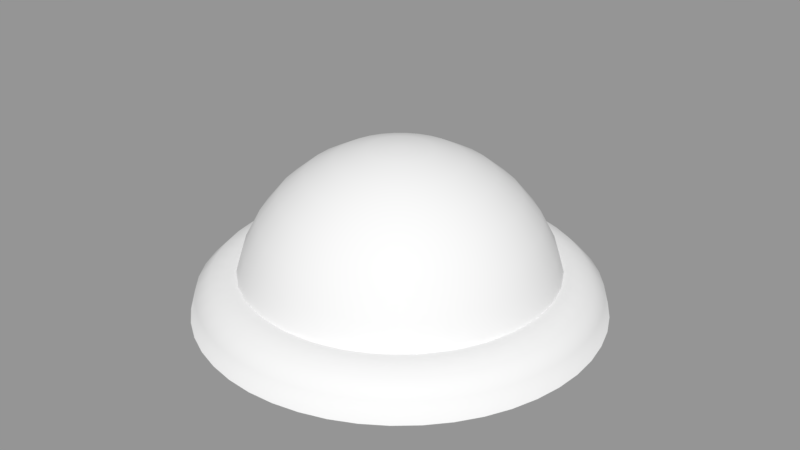 # Source: Back_Wall_Light.blend  (saved by Blender 2.79.0; exported with 4.5.12 LTS)
import bpy
from mathutils import Matrix  # noqa: F401  (used for matrix-valued properties, if any)

bpy.ops.wm.read_factory_settings(use_empty=True)
scene = bpy.context.scene
scene.name = 'Scene'

# ---- collections
col_collection_1 = bpy.data.collections.new('Collection 1'); scene.collection.children.link(col_collection_1)

# ---- meshes
me_sphere_001 = bpy.data.meshes.new('Sphere.001')
me_sphere_001.from_pydata([(0.03806, 0.1913, 0.9808), (0.07466, 0.3753, 0.9239), (0.1084, 0.5449, 0.8315), (0.1379, 0.6935, 0.7071), (0.1622, 0.8155, 0.5556), (0.1802, 0.9061, 0.3827), (0.1913, 0.9619, 0.1951), (0.07466, 0.1802, 0.9808), (0.1464, 0.3536, 0.9239), (0.2126, 0.5133, 0.8315), (0.2706, 0.6533, 0.7071), (0.3182, 0.7682, 0.5556), (0.3536, 0.8536, 0.3827), (0.3753, 0.9061, 0.1951), (0.1084, 0.1622, 0.9808), (0.2126, 0.3182, 0.9239), (0.3087, 0.4619, 0.8315), (0.3928, 0.5879, 0.7071), (0.4619, 0.6913, 0.5556), (0.5133, 0.7682, 0.3827), (0.5449, 0.8155, 0.1951), (0.1379, 0.1379, 0.9808), (0.2706, 0.2706, 0.9239), (0.3928, 0.3928, 0.8315), (0.5, 0.5, 0.7071), (0.5879, 0.5879, 0.5556), (0.6533, 0.6533, 0.3827), (0.6935, 0.6935, 0.1951), (0.1622, 0.1084, 0.9808), (0.3182, 0.2126, 0.9239), (0.4619, 0.3087, 0.8315), (0.5879, 0.3928, 0.7071), (0.6913, 0.4619, 0.5556), (0.7682, 0.5133, 0.3827), (0.8155, 0.5449, 0.1951), (0.1802, 0.07466, 0.9808), (0.3536, 0.1464, 0.9239), (0.5133, 0.2126, 0.8315), (0.6533, 0.2706, 0.7071), (0.7682, 0.3182, 0.5556), (0.8536, 0.3536, 0.3827), (0.9061, 0.3753, 0.1951), (0.1913, 0.03806, 0.9808), (0.3753, 0.07466, 0.9239), (0.5449, 0.1084, 0.8315), (0.6935, 0.1379, 0.7071), (0.8155, 0.1622, 0.5556), (0.9061, 0.1802, 0.3827), (0.9619, 0.1913, 0.1951), (0.1951, -3.266e-07, 0.9808), (0.3827, -3.192e-07, 0.9239), (0.5556, -3.117e-07, 0.8315), (0.7071, -3.192e-07, 0.7071), (0.8315, -3.341e-07, 0.5556), (0.9239, -2.745e-07, 0.3827), (0.9808, -3.937e-07, 0.1951), (0.1913, -0.03806, 0.9808), (0.3753, -0.07466, 0.9239), (0.5449, -0.1084, 0.8315), (0.6935, -0.138, 0.7071), (0.8155, -0.1622, 0.5556), (0.9061, -0.1802, 0.3827), (0.9619, -0.1913, 0.1951), (0.1802, -0.07466, 0.9808), (0.3536, -0.1464, 0.9239), (0.5133, -0.2126, 0.8315), (0.6533, -0.2706, 0.7071), (0.7682, -0.3182, 0.5556), (0.8536, -0.3536, 0.3827), (0.9061, -0.3753, 0.1951), (0.1622, -0.1084, 0.9808), (0.3182, -0.2126, 0.9239), (0.4619, -0.3087, 0.8315), (0.5879, -0.3928, 0.7071), (0.6913, -0.4619, 0.5556), (0.7682, -0.5133, 0.3827), (0.8155, -0.5449, 0.1951), (0.1379, -0.138, 0.9808), (0.2706, -0.2706, 0.9239), (0.3928, -0.3928, 0.8315), (0.5, -0.5, 0.7071), (0.5879, -0.5879, 0.5556), (0.6533, -0.6533, 0.3827), (0.6935, -0.6935, 0.1951), (0.1084, -0.1622, 0.9808), (0.2126, -0.3182, 0.9239), (0.3087, -0.4619, 0.8315), (0.3928, -0.5879, 0.7071), (0.4619, -0.6913, 0.5556), (0.5133, -0.7682, 0.3827), (0.5449, -0.8155, 0.1951), (0.07466, -0.1802, 0.9808), (0.1464, -0.3536, 0.9239), (0.2126, -0.5133, 0.8315), (0.2706, -0.6533, 0.7071), (0.3182, -0.7682, 0.5556), (0.3536, -0.8536, 0.3827), (0.3753, -0.9061, 0.1951), (0.03806, -0.1913, 0.9808), (0.07466, -0.3753, 0.9239), (0.1084, -0.5449, 0.8315), (0.1379, -0.6935, 0.7071), (0.1622, -0.8155, 0.5556), (0.1802, -0.9061, 0.3827), (0.1913, -0.9619, 0.1951), (-7.212e-09, -0.1951, 0.9808), (4.122e-08, -0.3827, 0.9239), (2.632e-08, -0.5556, 0.8315), (-2.584e-08, -0.7071, 0.7071), (-8.544e-08, -0.8315, 0.5556), (6.357e-08, -0.9239, 0.3827), (-8.544e-08, -0.9808, 0.1951), (-0.03806, -0.1913, 0.9808), (-0.07466, -0.3753, 0.9239), (-0.1084, -0.5449, 0.8315), (-0.1379, -0.6935, 0.7071), (-0.1622, -0.8155, 0.5556), (-0.1802, -0.9061, 0.3827), (-0.1913, -0.9619, 0.1951), (-1.247e-07, -6.269e-07, 1.0), (-0.07466, -0.1802, 0.9808), (-0.1464, -0.3536, 0.9239), (-0.2126, -0.5133, 0.8315), (-0.2706, -0.6533, 0.7071), (-0.3182, -0.7682, 0.5556), (-0.3536, -0.8536, 0.3827), (-0.3753, -0.9061, 0.1951), (-0.1084, -0.1622, 0.9808), (-0.2126, -0.3182, 0.9239), (-0.3087, -0.4619, 0.8315), (-0.3928, -0.5879, 0.7071), (-0.4619, -0.6913, 0.5556), (-0.5133, -0.7682, 0.3827), (-0.5449, -0.8155, 0.1951), (-0.1379, -0.138, 0.9808), (-0.2706, -0.2706, 0.9239), (-0.3928, -0.3928, 0.8315), (-0.5, -0.5, 0.7071), (-0.5879, -0.5879, 0.5556), (-0.6533, -0.6533, 0.3827), (-0.6935, -0.6935, 0.1951), (-0.1622, -0.1084, 0.9808), (-0.3182, -0.2126, 0.9239), (-0.4619, -0.3087, 0.8315), (-0.5879, -0.3928, 0.7071), (-0.6913, -0.4619, 0.5556), (-0.7682, -0.5133, 0.3827), (-0.8155, -0.5449, 0.1951), (-0.1802, -0.07466, 0.9808), (-0.3536, -0.1464, 0.9239), (-0.5133, -0.2126, 0.8315), (-0.6533, -0.2706, 0.7071), (-0.7682, -0.3182, 0.5556), (-0.8536, -0.3536, 0.3827), (-0.9061, -0.3753, 0.1951), (-0.1913, -0.03806, 0.9808), (-0.3753, -0.07466, 0.9239), (-0.5449, -0.1084, 0.8315), (-0.6935, -0.1379, 0.7071), (-0.8155, -0.1622, 0.5556), (-0.9061, -0.1802, 0.3827), (-0.9619, -0.1913, 0.1951), (-0.1951, -3.117e-07, 0.9808), (-0.3827, -2.819e-07, 0.9239), (-0.5556, -2.819e-07, 0.8315), (-0.7071, -1.851e-07, 0.7071), (-0.8315, -1.404e-07, 0.5556), (-0.9239, -3.192e-07, 0.3827), (-0.9808, -9.567e-08, 0.1951), (-0.1913, 0.03806, 0.9808), (-0.3753, 0.07466, 0.9239), (-0.5449, 0.1084, 0.8315), (-0.6935, 0.1379, 0.7071), (-0.8155, 0.1622, 0.5556), (-0.9061, 0.1802, 0.3827), (-0.9619, 0.1913, 0.1951), (-0.1802, 0.07466, 0.9808), (-0.3536, 0.1464, 0.9239), (-0.5133, 0.2126, 0.8315), (-0.6533, 0.2706, 0.7071), (-0.7682, 0.3182, 0.5556), (-0.8536, 0.3536, 0.3827), (-0.9061, 0.3753, 0.1951), (-0.1622, 0.1084, 0.9808), (-0.3182, 0.2126, 0.9239), (-0.4619, 0.3087, 0.8315), (-0.5879, 0.3928, 0.7071), (-0.6913, 0.4619, 0.5556), (-0.7682, 0.5133, 0.3827), (-0.8155, 0.5449, 0.1951), (-0.1379, 0.1379, 0.9808), (-0.2706, 0.2706, 0.9239), (-0.3928, 0.3928, 0.8315), (-0.5, 0.5, 0.7071), (-0.5879, 0.5879, 0.5556), (-0.6533, 0.6533, 0.3827), (-0.6935, 0.6935, 0.1951), (-0.1084, 0.1622, 0.9808), (-0.2126, 0.3182, 0.9239), (-0.3087, 0.4619, 0.8315), (-0.3928, 0.5879, 0.7071), (-0.4619, 0.6913, 0.5556), (-0.5133, 0.7682, 0.3827), (-0.5449, 0.8155, 0.1951), (-0.07466, 0.1802, 0.9808), (-0.1464, 0.3536, 0.9239), (-0.2126, 0.5133, 0.8315), (-0.2706, 0.6533, 0.7071), (-0.3182, 0.7682, 0.5556), (-0.3536, 0.8536, 0.3827), (-0.3753, 0.9061, 0.1951), (-0.03806, 0.1913, 0.9808), (-0.07466, 0.3753, 0.9239), (-0.1084, 0.5449, 0.8315), (-0.1379, 0.6935, 0.7071), (-0.1622, 0.8155, 0.5556), (-0.1802, 0.9061, 0.3827), (-0.1913, 0.9619, 0.1951), (3.749e-08, 0.1951, 0.9808), (7.847e-08, 0.3827, 0.9239), (1.083e-07, 0.5556, 0.8315), (1.53e-07, 0.7071, 0.7071), (2.722e-07, 0.8315, 0.5556), (6.357e-08, 0.9239, 0.3827), (2.573e-07, 0.9808, 0.1951)], [], [(223, 222, 4, 5), (13, 6, 224, 217, 210, 203, 196, 189, 182, 175, 168, 161, 154, 147, 140, 133, 126, 118, 111, 104, 97, 90, 83, 76, 69, 62, 55, 48, 41, 34, 27, 20), (218, 119, 0), (6, 224, 223, 5), (219, 218, 0, 1), (220, 219, 1, 2), (221, 220, 2, 3), (222, 221, 3, 4), (4, 3, 10, 11), (5, 4, 11, 12), (0, 119, 7), (1, 0, 7, 8), (2, 1, 8, 9), (3, 2, 9, 10), (8, 7, 14, 15), (9, 8, 15, 16), (10, 9, 16, 17), (11, 10, 17, 18), (12, 11, 18, 19), (7, 119, 14), (19, 18, 25, 26), (14, 119, 21), (15, 14, 21, 22), (16, 15, 22, 23), (17, 16, 23, 24), (18, 17, 24, 25), (22, 21, 28, 29), (23, 22, 29, 30), (24, 23, 30, 31), (25, 24, 31, 32), (26, 25, 32, 33), (21, 119, 28), (33, 32, 39, 40), (28, 119, 35), (29, 28, 35, 36), (30, 29, 36, 37), (31, 30, 37, 38), (32, 31, 38, 39), (37, 36, 43, 44), (38, 37, 44, 45), (39, 38, 45, 46), (40, 39, 46, 47), (35, 119, 42), (36, 35, 42, 43), (42, 119, 49), (43, 42, 49, 50), (44, 43, 50, 51), (45, 44, 51, 52), (46, 45, 52, 53), (47, 46, 53, 54), (51, 50, 57, 58), (52, 51, 58, 59), (53, 52, 59, 60), (54, 53, 60, 61), (49, 119, 56), (50, 49, 56, 57), (56, 119, 63), (57, 56, 63, 64), (58, 57, 64, 65), (59, 58, 65, 66), (60, 59, 66, 67), (61, 60, 67, 68), (66, 65, 72, 73), (67, 66, 73, 74), (68, 67, 74, 75), (63, 119, 70), (64, 63, 70, 71), (65, 64, 71, 72), (70, 119, 77), (71, 70, 77, 78), (72, 71, 78, 79), (73, 72, 79, 80), (74, 73, 80, 81), (75, 74, 81, 82), (81, 80, 87, 88), (82, 81, 88, 89), (77, 119, 84), (78, 77, 84, 85), (79, 78, 85, 86), (80, 79, 86, 87), (84, 119, 91), (85, 84, 91, 92), (86, 85, 92, 93), (87, 86, 93, 94), (88, 87, 94, 95), (89, 88, 95, 96), (95, 94, 101, 102), (96, 95, 102, 103), (91, 119, 98), (92, 91, 98, 99), (93, 92, 99, 100), (94, 93, 100, 101), (99, 98, 105, 106), (100, 99, 106, 107), (101, 100, 107, 108), (102, 101, 108, 109), (103, 102, 109, 110), (98, 119, 105), (110, 109, 116, 117), (105, 119, 112), (106, 105, 112, 113), (107, 106, 113, 114), (108, 107, 114, 115), (109, 108, 115, 116), (113, 112, 120, 121), (114, 113, 121, 122), (115, 114, 122, 123), (116, 115, 123, 124), (117, 116, 124, 125), (112, 119, 120), (125, 124, 131, 132), (120, 119, 127), (121, 120, 127, 128), (122, 121, 128, 129), (123, 122, 129, 130), (124, 123, 130, 131), (129, 128, 135, 136), (130, 129, 136, 137), (131, 130, 137, 138), (132, 131, 138, 139), (127, 119, 134), (128, 127, 134, 135), (134, 119, 141), (135, 134, 141, 142), (136, 135, 142, 143), (137, 136, 143, 144), (138, 137, 144, 145), (139, 138, 145, 146), (144, 143, 150, 151), (145, 144, 151, 152), (146, 145, 152, 153), (141, 119, 148), (142, 141, 148, 149), (143, 142, 149, 150), (148, 119, 155), (149, 148, 155, 156), (150, 149, 156, 157), (151, 150, 157, 158), (152, 151, 158, 159), (153, 152, 159, 160), (158, 157, 164, 165), (159, 158, 165, 166), (160, 159, 166, 167), (155, 119, 162), (156, 155, 162, 163), (157, 156, 163, 164), (162, 119, 169), (163, 162, 169, 170), (164, 163, 170, 171), (165, 164, 171, 172), (166, 165, 172, 173), (167, 166, 173, 174), (173, 172, 179, 180), (174, 173, 180, 181), (169, 119, 176), (170, 169, 176, 177), (171, 170, 177, 178), (172, 171, 178, 179), (176, 119, 183), (177, 176, 183, 184), (178, 177, 184, 185), (179, 178, 185, 186), (180, 179, 186, 187), (181, 180, 187, 188), (187, 186, 193, 194), (188, 187, 194, 195), (183, 119, 190), (184, 183, 190, 191), (185, 184, 191, 192), (186, 185, 192, 193), (191, 190, 197, 198), (192, 191, 198, 199), (193, 192, 199, 200), (194, 193, 200, 201), (195, 194, 201, 202), (168, 167, 174, 175), (190, 119, 197), (161, 160, 167, 168), (189, 188, 195, 196), (202, 201, 208, 209), (182, 181, 188, 189), (97, 96, 103, 104), (175, 174, 181, 182), (197, 119, 204), (90, 89, 96, 97), (217, 216, 223, 224), (198, 197, 204, 205), (210, 209, 216, 217), (199, 198, 205, 206), (203, 202, 209, 210), (200, 199, 206, 207), (196, 195, 202, 203), (201, 200, 207, 208), (140, 139, 146, 147), (206, 205, 212, 213), (133, 132, 139, 140), (207, 206, 213, 214), (126, 125, 132, 133), (208, 207, 214, 215), (118, 117, 125, 126), (209, 208, 215, 216), (111, 110, 117, 118), (27, 26, 33, 34), (104, 103, 110, 111), (154, 153, 160, 161), (204, 119, 211), (20, 19, 26, 27), (147, 146, 153, 154), (205, 204, 211, 212), (41, 40, 47, 48), (13, 12, 19, 20), (34, 33, 40, 41), (83, 82, 89, 90), (211, 119, 218), (6, 5, 12, 13), (76, 75, 82, 83), (212, 211, 218, 219), (69, 68, 75, 76), (213, 212, 219, 220), (62, 61, 68, 69), (214, 213, 220, 221), (55, 54, 61, 62), (215, 214, 221, 222), (48, 47, 54, 55), (216, 215, 222, 223)])
me_sphere_001.polygons.foreach_set('use_smooth', [True] * 225)
_uv = me_sphere_001.uv_layers.new(name='UVMap')
_uv.uv.foreach_set('vector', [0.0, 0.0, 1.0, 0.0, 1.0, 1.0, 0.0, 1.0, 0.5, 1.0, 0.5975, 0.9904, 0.6913, 0.9619, 0.7778, 0.9157, 0.8536, 0.8536, 0.9157, 0.7778, 0.9619, 0.6913, 0.9904, 0.5975, 1.0, 0.5, 0.9904, 0.4025, 0.9619, 0.3087, 0.9157, 0.2222, 0.8536, 0.1464, 0.7778, 0.08427, 0.6913, 0.03806, 0.5975, 0.009607, 0.5, 0.0, 0.4025, 0.009607, 0.3087, 0.03806, 0.2222, 0.08427, 0.1464, 0.1464, 0.08426, 0.2222, 0.03806, 0.3087, 0.009607, 0.4025, 0.0, 0.5, 0.009607, 0.5975, 0.03806, 0.6913, 0.08427, 0.7778, 0.1464, 0.8536, 0.2222, 0.9157, 0.3087, 0.9619, 0.4025, 0.9904, 0.0, 0.0, 1.0, 0.0, 1.0, 1.0, 0.0, 0.0, 1.0, 0.0, 1.0, 1.0, 0.0, 1.0, 0.0, 0.0, 1.0, 0.0, 1.0, 1.0, 0.0, 1.0, 0.0, 0.0, 1.0, 0.0, 1.0, 1.0, 0.0, 1.0, 0.0, 0.0, 1.0, 0.0, 1.0, 1.0, 0.0, 1.0, 0.0, 0.0, 1.0, 0.0, 1.0, 1.0, 0.0, 1.0, 0.0, 0.0, 1.0, 0.0, 1.0, 1.0, 0.0, 1.0, 0.0, 0.0, 1.0, 0.0, 1.0, 1.0, 0.0, 1.0, 0.0, 0.0, 1.0, 0.0, 1.0, 1.0, 0.0, 0.0, 1.0, 0.0, 1.0, 1.0, 0.0, 1.0, 0.0, 0.0, 1.0, 0.0, 1.0, 1.0, 0.0, 1.0, 0.0, 0.0, 1.0, 0.0, 1.0, 1.0, 0.0, 1.0, 0.0, 0.0, 1.0, 0.0, 1.0, 1.0, 0.0, 1.0, 0.0, 0.0, 1.0, 0.0, 1.0, 1.0, 0.0, 1.0, 0.0, 0.0, 1.0, 0.0, 1.0, 1.0, 0.0, 1.0, 0.0, 0.0, 1.0, 0.0, 1.0, 1.0, 0.0, 1.0, 0.0, 0.0, 1.0, 0.0, 1.0, 1.0, 0.0, 1.0, 0.0, 0.0, 1.0, 0.0, 1.0, 1.0, 0.0, 0.0, 1.0, 0.0, 1.0, 1.0, 0.0, 1.0, 0.0, 0.0, 1.0, 0.0, 1.0, 1.0, 0.0, 0.0, 1.0, 0.0, 1.0, 1.0, 0.0, 1.0, 0.0, 0.0, 1.0, 0.0, 1.0, 1.0, 0.0, 1.0, 0.0, 0.0, 1.0, 0.0, 1.0, 1.0, 0.0, 1.0, 0.0, 0.0, 1.0, 0.0, 1.0, 1.0, 0.0, 1.0, 0.0, 0.0, 1.0, 0.0, 1.0, 1.0, 0.0, 1.0, 0.0, 0.0, 1.0, 0.0, 1.0, 1.0, 0.0, 1.0, 0.0, 0.0, 1.0, 0.0, 1.0, 1.0, 0.0, 1.0, 0.0, 0.0, 1.0, 0.0, 1.0, 1.0, 0.0, 1.0, 0.0, 0.0, 1.0, 0.0, 1.0, 1.0, 0.0, 1.0, 0.0, 0.0, 1.0, 0.0, 1.0, 1.0, 0.0, 0.0, 1.0, 0.0, 1.0, 1.0, 0.0, 1.0, 0.0, 0.0, 1.0, 0.0, 1.0, 1.0, 0.0, 0.0, 1.0, 0.0, 1.0, 1.0, 0.0, 1.0, 0.0, 0.0, 1.0, 0.0, 1.0, 1.0, 0.0, 1.0, 0.0, 0.0, 1.0, 0.0, 1.0, 1.0, 0.0, 1.0, 0.0, 0.0, 1.0, 0.0, 1.0, 1.0, 0.0, 1.0, 0.0, 0.0, 1.0, 0.0, 1.0, 1.0, 0.0, 1.0, 0.0, 0.0, 1.0, 0.0, 1.0, 1.0, 0.0, 1.0, 0.0, 0.0, 1.0, 0.0, 1.0, 1.0, 0.0, 1.0, 0.0, 0.0, 1.0, 0.0, 1.0, 1.0, 0.0, 1.0, 0.0, 0.0, 1.0, 0.0, 1.0, 1.0, 0.0, 0.0, 1.0, 0.0, 1.0, 1.0, 0.0, 1.0, 0.0, 0.0, 1.0, 0.0, 1.0, 1.0, 0.0, 0.0, 1.0, 0.0, 1.0, 1.0, 0.0, 1.0, 0.0, 0.0, 1.0, 0.0, 1.0, 1.0, 0.0, 1.0, 0.0, 0.0, 1.0, 0.0, 1.0, 1.0, 0.0, 1.0, 0.0, 0.0, 1.0, 0.0, 1.0, 1.0, 0.0, 1.0, 0.0, 0.0, 1.0, 0.0, 1.0, 1.0, 0.0, 1.0, 0.0, 0.0, 1.0, 0.0, 1.0, 1.0, 0.0, 1.0, 0.0, 0.0, 1.0, 0.0, 1.0, 1.0, 0.0, 1.0, 0.0, 0.0, 1.0, 0.0, 1.0, 1.0, 0.0, 1.0, 0.0, 0.0, 1.0, 0.0, 1.0, 1.0, 0.0, 1.0, 0.0, 0.0, 1.0, 0.0, 1.0, 1.0, 0.0, 0.0, 1.0, 0.0, 1.0, 1.0, 0.0, 1.0, 0.0, 0.0, 1.0, 0.0, 1.0, 1.0, 0.0, 0.0, 1.0, 0.0, 1.0, 1.0, 0.0, 1.0, 0.0, 0.0, 1.0, 0.0, 1.0, 1.0, 0.0, 1.0, 0.0, 0.0, 1.0, 0.0, 1.0, 1.0, 0.0, 1.0, 0.0, 0.0, 1.0, 0.0, 1.0, 1.0, 0.0, 1.0, 0.0, 0.0, 1.0, 0.0, 1.0, 1.0, 0.0, 1.0, 0.0, 0.0, 1.0, 0.0, 1.0, 1.0, 0.0, 1.0, 0.0, 0.0, 1.0, 0.0, 1.0, 1.0, 0.0, 1.0, 0.0, 0.0, 1.0, 0.0, 1.0, 1.0, 0.0, 1.0, 0.0, 0.0, 1.0, 0.0, 1.0, 1.0, 0.0, 0.0, 1.0, 0.0, 1.0, 1.0, 0.0, 1.0, 0.0, 0.0, 1.0, 0.0, 1.0, 1.0, 0.0, 1.0, 0.0, 0.0, 1.0, 0.0, 1.0, 1.0, 0.0, 0.0, 1.0, 0.0, 1.0, 1.0, 0.0, 1.0, 0.0, 0.0, 1.0, 0.0, 1.0, 1.0, 0.0, 1.0, 0.0, 0.0, 1.0, 0.0, 1.0, 1.0, 0.0, 1.0, 0.0, 0.0, 1.0, 0.0, 1.0, 1.0, 0.0, 1.0, 0.0, 0.0, 1.0, 0.0, 1.0, 1.0, 0.0, 1.0, 0.0, 0.0, 1.0, 0.0, 1.0, 1.0, 0.0, 1.0, 0.0, 0.0, 1.0, 0.0, 1.0, 1.0, 0.0, 1.0, 0.0, 0.0, 1.0, 0.0, 1.0, 1.0, 0.0, 0.0, 1.0, 0.0, 1.0, 1.0, 0.0, 1.0, 0.0, 0.0, 1.0, 0.0, 1.0, 1.0, 0.0, 1.0, 0.0, 0.0, 1.0, 0.0, 1.0, 1.0, 0.0, 1.0, 0.0, 0.0, 1.0, 0.0, 1.0, 1.0, 0.0, 0.0, 1.0, 0.0, 1.0, 1.0, 0.0, 1.0, 0.0, 0.0, 1.0, 0.0, 1.0, 1.0, 0.0, 1.0, 0.0, 0.0, 1.0, 0.0, 1.0, 1.0, 0.0, 1.0, 0.0, 0.0, 1.0, 0.0, 1.0, 1.0, 0.0, 1.0, 0.0, 0.0, 1.0, 0.0, 1.0, 1.0, 0.0, 1.0, 0.0, 0.0, 1.0, 0.0, 1.0, 1.0, 0.0, 1.0, 0.0, 0.0, 1.0, 0.0, 1.0, 1.0, 0.0, 1.0, 0.0, 0.0, 1.0, 0.0, 1.0, 1.0, 0.0, 0.0, 1.0, 0.0, 1.0, 1.0, 0.0, 1.0, 0.0, 0.0, 1.0, 0.0, 1.0, 1.0, 0.0, 1.0, 0.0, 0.0, 1.0, 0.0, 1.0, 1.0, 0.0, 1.0, 0.0, 0.0, 1.0, 0.0, 1.0, 1.0, 0.0, 1.0, 0.0, 0.0, 1.0, 0.0, 1.0, 1.0, 0.0, 1.0, 0.0, 0.0, 1.0, 0.0, 1.0, 1.0, 0.0, 1.0, 0.0, 0.0, 1.0, 0.0, 1.0, 1.0, 0.0, 1.0, 0.0, 0.0, 1.0, 0.0, 1.0, 1.0, 0.0, 1.0, 0.0, 0.0, 1.0, 0.0, 1.0, 1.0, 0.0, 0.0, 1.0, 0.0, 1.0, 1.0, 0.0, 1.0, 0.0, 0.0, 1.0, 0.0, 1.0, 1.0, 0.0, 0.0, 1.0, 0.0, 1.0, 1.0, 0.0, 1.0, 0.0, 0.0, 1.0, 0.0, 1.0, 1.0, 0.0, 1.0, 0.0, 0.0, 1.0, 0.0, 1.0, 1.0, 0.0, 1.0, 0.0, 0.0, 1.0, 0.0, 1.0, 1.0, 0.0, 1.0, 0.0, 0.0, 1.0, 0.0, 1.0, 1.0, 0.0, 1.0, 0.0, 0.0, 1.0, 0.0, 1.0, 1.0, 0.0, 1.0, 0.0, 0.0, 1.0, 0.0, 1.0, 1.0, 0.0, 1.0, 0.0, 0.0, 1.0, 0.0, 1.0, 1.0, 0.0, 1.0, 0.0, 0.0, 1.0, 0.0, 1.0, 1.0, 0.0, 1.0, 0.0, 0.0, 1.0, 0.0, 1.0, 1.0, 0.0, 0.0, 1.0, 0.0, 1.0, 1.0, 0.0, 1.0, 0.0, 0.0, 1.0, 0.0, 1.0, 1.0, 0.0, 0.0, 1.0, 0.0, 1.0, 1.0, 0.0, 1.0, 0.0, 0.0, 1.0, 0.0, 1.0, 1.0, 0.0, 1.0, 0.0, 0.0, 1.0, 0.0, 1.0, 1.0, 0.0, 1.0, 0.0, 0.0, 1.0, 0.0, 1.0, 1.0, 0.0, 1.0, 0.0, 0.0, 1.0, 0.0, 1.0, 1.0, 0.0, 1.0, 0.0, 0.0, 1.0, 0.0, 1.0, 1.0, 0.0, 1.0, 0.0, 0.0, 1.0, 0.0, 1.0, 1.0, 0.0, 1.0, 0.0, 0.0, 1.0, 0.0, 1.0, 1.0, 0.0, 1.0, 0.0, 0.0, 1.0, 0.0, 1.0, 1.0, 0.0, 0.0, 1.0, 0.0, 1.0, 1.0, 0.0, 1.0, 0.0, 0.0, 1.0, 0.0, 1.0, 1.0, 0.0, 0.0, 1.0, 0.0, 1.0, 1.0, 0.0, 1.0, 0.0, 0.0, 1.0, 0.0, 1.0, 1.0, 0.0, 1.0, 0.0, 0.0, 1.0, 0.0, 1.0, 1.0, 0.0, 1.0, 0.0, 0.0, 1.0, 0.0, 1.0, 1.0, 0.0, 1.0, 0.0, 0.0, 1.0, 0.0, 1.0, 1.0, 0.0, 1.0, 0.0, 0.0, 1.0, 0.0, 1.0, 1.0, 0.0, 1.0, 0.0, 0.0, 1.0, 0.0, 1.0, 1.0, 0.0, 1.0, 0.0, 0.0, 1.0, 0.0, 1.0, 1.0, 0.0, 1.0, 0.0, 0.0, 1.0, 0.0, 1.0, 1.0, 0.0, 0.0, 1.0, 0.0, 1.0, 1.0, 0.0, 1.0, 0.0, 0.0, 1.0, 0.0, 1.0, 1.0, 0.0, 1.0, 0.0, 0.0, 1.0, 0.0, 1.0, 1.0, 0.0, 0.0, 1.0, 0.0, 1.0, 1.0, 0.0, 1.0, 0.0, 0.0, 1.0, 0.0, 1.0, 1.0, 0.0, 1.0, 0.0, 0.0, 1.0, 0.0, 1.0, 1.0, 0.0, 1.0, 0.0, 0.0, 1.0, 0.0, 1.0, 1.0, 0.0, 1.0, 0.0, 0.0, 1.0, 0.0, 1.0, 1.0, 0.0, 1.0, 0.0, 0.0, 1.0, 0.0, 1.0, 1.0, 0.0, 1.0, 0.0, 0.0, 1.0, 0.0, 1.0, 1.0, 0.0, 1.0, 0.0, 0.0, 1.0, 0.0, 1.0, 1.0, 0.0, 1.0, 0.0, 0.0, 1.0, 0.0, 1.0, 1.0, 0.0, 0.0, 1.0, 0.0, 1.0, 1.0, 0.0, 1.0, 0.0, 0.0, 1.0, 0.0, 1.0, 1.0, 0.0, 1.0, 0.0, 0.0, 1.0, 0.0, 1.0, 1.0, 0.0, 0.0, 1.0, 0.0, 1.0, 1.0, 0.0, 1.0, 0.0, 0.0, 1.0, 0.0, 1.0, 1.0, 0.0, 1.0, 0.0, 0.0, 1.0, 0.0, 1.0, 1.0, 0.0, 1.0, 0.0, 0.0, 1.0, 0.0, 1.0, 1.0, 0.0, 1.0, 0.0, 0.0, 1.0, 0.0, 1.0, 1.0, 0.0, 1.0, 0.0, 0.0, 1.0, 0.0, 1.0, 1.0, 0.0, 1.0, 0.0, 0.0, 1.0, 0.0, 1.0, 1.0, 0.0, 1.0, 0.0, 0.0, 1.0, 0.0, 1.0, 1.0, 0.0, 0.0, 1.0, 0.0, 1.0, 1.0, 0.0, 1.0, 0.0, 0.0, 1.0, 0.0, 1.0, 1.0, 0.0, 1.0, 0.0, 0.0, 1.0, 0.0, 1.0, 1.0, 0.0, 1.0, 0.0, 0.0, 1.0, 0.0, 1.0, 1.0, 0.0, 0.0, 1.0, 0.0, 1.0, 1.0, 0.0, 1.0, 0.0, 0.0, 1.0, 0.0, 1.0, 1.0, 0.0, 1.0, 0.0, 0.0, 1.0, 0.0, 1.0, 1.0, 0.0, 1.0, 0.0, 0.0, 1.0, 0.0, 1.0, 1.0, 0.0, 1.0, 0.0, 0.0, 1.0, 0.0, 1.0, 1.0, 0.0, 1.0, 0.0, 0.0, 1.0, 0.0, 1.0, 1.0, 0.0, 1.0, 0.0, 0.0, 1.0, 0.0, 1.0, 1.0, 0.0, 1.0, 0.0, 0.0, 1.0, 0.0, 1.0, 1.0, 0.0, 0.0, 1.0, 0.0, 1.0, 1.0, 0.0, 1.0, 0.0, 0.0, 1.0, 0.0, 1.0, 1.0, 0.0, 1.0, 0.0, 0.0, 1.0, 0.0, 1.0, 1.0, 0.0, 1.0, 0.0, 0.0, 1.0, 0.0, 1.0, 1.0, 0.0, 1.0, 0.0, 0.0, 1.0, 0.0, 1.0, 1.0, 0.0, 1.0, 0.0, 0.0, 1.0, 0.0, 1.0, 1.0, 0.0, 1.0, 0.0, 0.0, 1.0, 0.0, 1.0, 1.0, 0.0, 1.0, 0.0, 0.0, 1.0, 0.0, 1.0, 1.0, 0.0, 1.0, 0.0, 0.0, 1.0, 0.0, 1.0, 1.0, 0.0, 1.0, 0.0, 0.0, 1.0, 0.0, 1.0, 1.0, 0.0, 0.0, 1.0, 0.0, 1.0, 1.0, 0.0, 1.0, 0.0, 0.0, 1.0, 0.0, 1.0, 1.0, 0.0, 1.0, 0.0, 0.0, 1.0, 0.0, 1.0, 1.0, 0.0, 1.0, 0.0, 0.0, 1.0, 0.0, 1.0, 1.0, 0.0, 1.0, 0.0, 0.0, 1.0, 0.0, 1.0, 1.0, 0.0, 1.0, 0.0, 0.0, 1.0, 0.0, 1.0, 1.0, 0.0, 1.0, 0.0, 0.0, 1.0, 0.0, 1.0, 1.0, 0.0, 0.0, 1.0, 0.0, 1.0, 1.0, 0.0, 1.0, 0.0, 0.0, 1.0, 0.0, 1.0, 1.0, 0.0, 1.0, 0.0, 0.0, 1.0, 0.0, 1.0, 1.0, 0.0, 1.0, 0.0, 0.0, 1.0, 0.0, 1.0, 1.0, 0.0, 1.0, 0.0, 0.0, 1.0, 0.0, 1.0, 1.0, 0.0, 1.0, 0.0, 0.0, 1.0, 0.0, 1.0, 1.0, 0.0, 1.0, 0.0, 0.0, 1.0, 0.0, 1.0, 1.0, 0.0, 1.0, 0.0, 0.0, 1.0, 0.0, 1.0, 1.0, 0.0, 1.0, 0.0, 0.0, 1.0, 0.0, 1.0, 1.0, 0.0, 1.0, 0.0, 0.0, 1.0, 0.0, 1.0, 1.0, 0.0, 1.0, 0.0, 0.0, 1.0, 0.0, 1.0, 1.0, 0.0, 1.0, 0.0, 0.0, 1.0, 0.0, 1.0, 1.0, 0.0, 1.0, 0.0, 0.0, 1.0, 0.0, 1.0, 1.0, 0.0, 1.0, 0.0, 0.0, 1.0, 0.0, 1.0, 1.0, 0.0, 1.0, 0.0, 0.0, 1.0, 0.0, 1.0, 1.0, 0.0, 1.0, 0.0, 0.0, 1.0, 0.0, 1.0, 1.0, 0.0, 1.0, 0.0, 0.0, 1.0, 0.0, 1.0, 1.0, 0.0, 1.0, 0.0, 0.0, 1.0, 0.0, 1.0, 1.0, 0.0, 1.0, 0.0, 0.0, 1.0, 0.0, 1.0, 1.0, 0.0, 1.0, 0.0, 0.0, 1.0, 0.0, 1.0, 1.0, 0.0, 1.0, 0.0, 0.0, 1.0, 0.0, 1.0, 1.0, 0.0, 1.0, 0.0, 0.0, 1.0, 0.0, 1.0, 1.0, 0.0, 0.0, 1.0, 0.0, 1.0, 1.0, 0.0, 1.0, 0.0, 0.0, 1.0, 0.0, 1.0, 1.0, 0.0, 1.0, 0.0, 0.0, 1.0, 0.0, 1.0, 1.0, 0.0, 1.0, 0.0, 0.0, 1.0, 0.0, 1.0, 1.0, 0.0, 1.0, 0.0, 0.0, 1.0, 0.0, 1.0, 1.0, 0.0, 1.0, 0.0, 0.0, 1.0, 0.0, 1.0, 1.0, 0.0, 1.0, 0.0, 0.0, 1.0, 0.0, 1.0, 1.0, 0.0, 1.0, 0.0, 0.0, 1.0, 0.0, 1.0, 1.0, 0.0, 0.0, 1.0, 0.0, 1.0, 1.0, 0.0, 1.0, 0.0, 0.0, 1.0, 0.0, 1.0, 1.0, 0.0, 1.0, 0.0, 0.0, 1.0, 0.0, 1.0, 1.0, 0.0, 1.0, 0.0, 0.0, 1.0, 0.0, 1.0, 1.0, 0.0, 1.0, 0.0, 0.0, 1.0, 0.0, 1.0, 1.0, 0.0, 1.0, 0.0, 0.0, 1.0, 0.0, 1.0, 1.0, 0.0, 1.0, 0.0, 0.0, 1.0, 0.0, 1.0, 1.0, 0.0, 1.0, 0.0, 0.0, 1.0, 0.0, 1.0, 1.0, 0.0, 1.0, 0.0, 0.0, 1.0, 0.0, 1.0, 1.0, 0.0, 1.0, 0.0, 0.0, 1.0, 0.0, 1.0, 1.0, 0.0, 1.0, 0.0, 0.0, 1.0, 0.0, 1.0, 1.0, 0.0, 1.0])
me_sphere_001.use_remesh_preserve_volume = False
me_sphere_001.use_remesh_preserve_attributes = False
me_sphere_001.use_mirror_vertex_groups = False
me_sphere_001.update()
me_torus = bpy.data.meshes.new('Torus')
me_torus.from_pydata([(0.125, 0.0, 0.0), (0.1217, 0.0, 0.0125), (0.1125, 0.0, 0.02165), (0.1, 0.0, 0.025), (0.0875, 0.0, 0.02165), (0.07835, 0.0, 0.0125), (0.075, 0.0, 3.062e-18), (0.1239, 0.01632, 0.0), (0.1206, 0.01588, 0.0125), (0.1115, 0.01468, 0.02165), (0.09914, 0.01305, 0.025), (0.08675, 0.01142, 0.02165), (0.07768, 0.01023, 0.0125), (0.07436, 0.009789, 3.062e-18), (0.1207, 0.03235, 0.0), (0.1175, 0.03149, 0.0125), (0.1087, 0.02912, 0.02165), (0.09659, 0.02588, 0.025), (0.08452, 0.02265, 0.02165), (0.07568, 0.02028, 0.0125), (0.07244, 0.01941, 3.062e-18), (0.1155, 0.04784, 0.0), (0.1124, 0.04655, 0.0125), (0.1039, 0.04305, 0.02165), (0.09239, 0.03827, 0.025), (0.08084, 0.03348, 0.02165), (0.07239, 0.02998, 0.0125), (0.06929, 0.0287, 3.062e-18), (0.1083, 0.0625, 0.0), (0.1054, 0.06083, 0.0125), (0.09743, 0.05625, 0.02165), (0.0866, 0.05, 0.025), (0.07578, 0.04375, 0.02165), (0.06785, 0.03917, 0.0125), (0.06495, 0.0375, 3.062e-18), (0.09917, 0.0761, 0.0), (0.09651, 0.07406, 0.0125), (0.08925, 0.06849, 0.02165), (0.07934, 0.06088, 0.025), (0.06942, 0.05327, 0.02165), (0.06216, 0.0477, 0.0125), (0.0595, 0.04566, 3.062e-18), (0.08839, 0.08839, 0.0), (0.08602, 0.08602, 0.0125), (0.07955, 0.07955, 0.02165), (0.07071, 0.07071, 0.025), (0.06187, 0.06187, 0.02165), (0.0554, 0.0554, 0.0125), (0.05303, 0.05303, 3.062e-18), (0.0761, 0.09917, 0.0), (0.07406, 0.09651, 0.0125), (0.06849, 0.08925, 0.02165), (0.06088, 0.07934, 0.025), (0.05327, 0.06942, 0.02165), (0.0477, 0.06216, 0.0125), (0.04566, 0.0595, 3.062e-18), (0.0625, 0.1083, 0.0), (0.06083, 0.1054, 0.0125), (0.05625, 0.09743, 0.02165), (0.05, 0.0866, 0.025), (0.04375, 0.07578, 0.02165), (0.03917, 0.06785, 0.0125), (0.0375, 0.06495, 3.062e-18), (0.04784, 0.1155, 0.0), (0.04655, 0.1124, 0.0125), (0.04305, 0.1039, 0.02165), (0.03827, 0.09239, 0.025), (0.03348, 0.08084, 0.02165), (0.02998, 0.07239, 0.0125), (0.0287, 0.06929, 3.062e-18), (0.03235, 0.1207, 0.0), (0.03149, 0.1175, 0.0125), (0.02912, 0.1087, 0.02165), (0.02588, 0.09659, 0.025), (0.02265, 0.08452, 0.02165), (0.02028, 0.07568, 0.0125), (0.01941, 0.07244, 3.062e-18), (0.01632, 0.1239, 0.0), (0.01588, 0.1206, 0.0125), (0.01468, 0.1115, 0.02165), (0.01305, 0.09914, 0.025), (0.01142, 0.08675, 0.02165), (0.01023, 0.07768, 0.0125), (0.009789, 0.07436, 3.062e-18), (9.437e-09, 0.125, 0.0), (9.184e-09, 0.1217, 0.0125), (8.494e-09, 0.1125, 0.02165), (7.55e-09, 0.1, 0.025), (6.606e-09, 0.0875, 0.02165), (5.915e-09, 0.07835, 0.0125), (5.662e-09, 0.075, 3.062e-18), (-0.01632, 0.1239, 0.0), (-0.01588, 0.1206, 0.0125), (-0.01468, 0.1115, 0.02165), (-0.01305, 0.09914, 0.025), (-0.01142, 0.08675, 0.02165), (-0.01023, 0.07768, 0.0125), (-0.009789, 0.07436, 3.062e-18), (-0.03235, 0.1207, 0.0), (-0.03149, 0.1175, 0.0125), (-0.02912, 0.1087, 0.02165), (-0.02588, 0.09659, 0.025), (-0.02265, 0.08452, 0.02165), (-0.02028, 0.07568, 0.0125), (-0.01941, 0.07244, 3.062e-18), (-0.04784, 0.1155, 0.0), (-0.04655, 0.1124, 0.0125), (-0.04305, 0.1039, 0.02165), (-0.03827, 0.09239, 0.025), (-0.03348, 0.08084, 0.02165), (-0.02998, 0.07239, 0.0125), (-0.0287, 0.06929, 3.062e-18), (-0.0625, 0.1083, 0.0), (-0.06083, 0.1054, 0.0125), (-0.05625, 0.09743, 0.02165), (-0.05, 0.0866, 0.025), (-0.04375, 0.07578, 0.02165), (-0.03917, 0.06785, 0.0125), (-0.0375, 0.06495, 3.062e-18), (-0.0761, 0.09917, 0.0), (-0.07406, 0.09651, 0.0125), (-0.06849, 0.08925, 0.02165), (-0.06088, 0.07934, 0.025), (-0.05327, 0.06942, 0.02165), (-0.0477, 0.06216, 0.0125), (-0.04566, 0.0595, 3.062e-18), (-0.08839, 0.08839, 0.0), (-0.08602, 0.08602, 0.0125), (-0.07955, 0.07955, 0.02165), (-0.07071, 0.07071, 0.025), (-0.06187, 0.06187, 0.02165), (-0.0554, 0.0554, 0.0125), (-0.05303, 0.05303, 3.062e-18), (-0.09917, 0.0761, 0.0), (-0.09651, 0.07406, 0.0125), (-0.08925, 0.06849, 0.02165), (-0.07934, 0.06088, 0.025), (-0.06942, 0.05327, 0.02165), (-0.06216, 0.0477, 0.0125), (-0.0595, 0.04566, 3.062e-18), (-0.1083, 0.0625, 0.0), (-0.1054, 0.06083, 0.0125), (-0.09743, 0.05625, 0.02165), (-0.0866, 0.05, 0.025), (-0.07578, 0.04375, 0.02165), (-0.06785, 0.03917, 0.0125), (-0.06495, 0.0375, 3.062e-18), (-0.1155, 0.04784, 0.0), (-0.1124, 0.04655, 0.0125), (-0.1039, 0.04305, 0.02165), (-0.09239, 0.03827, 0.025), (-0.08084, 0.03348, 0.02165), (-0.07239, 0.02998, 0.0125), (-0.06929, 0.0287, 3.062e-18), (-0.1207, 0.03235, 0.0), (-0.1175, 0.03149, 0.0125), (-0.1087, 0.02912, 0.02165), (-0.09659, 0.02588, 0.025), (-0.08452, 0.02265, 0.02165), (-0.07568, 0.02028, 0.0125), (-0.07244, 0.01941, 3.062e-18), (-0.1239, 0.01632, 0.0), (-0.1206, 0.01588, 0.0125), (-0.1115, 0.01468, 0.02165), (-0.09914, 0.01305, 0.025), (-0.08675, 0.01142, 0.02165), (-0.07768, 0.01023, 0.0125), (-0.07436, 0.009789, 3.062e-18), (-0.125, 1.093e-08, 0.0), (-0.1217, 1.064e-08, 0.0125), (-0.1125, 9.835e-09, 0.02165), (-0.1, 8.742e-09, 0.025), (-0.0875, 7.649e-09, 0.02165), (-0.07835, 6.85e-09, 0.0125), (-0.075, 6.557e-09, 3.062e-18), (-0.1239, -0.01632, 0.0), (-0.1206, -0.01588, 0.0125), (-0.1115, -0.01468, 0.02165), (-0.09914, -0.01305, 0.025), (-0.08675, -0.01142, 0.02165), (-0.07768, -0.01023, 0.0125), (-0.07436, -0.009789, 3.062e-18), (-0.1207, -0.03235, 0.0), (-0.1175, -0.03149, 0.0125), (-0.1087, -0.02912, 0.02165), (-0.09659, -0.02588, 0.025), (-0.08452, -0.02265, 0.02165), (-0.07568, -0.02028, 0.0125), (-0.07244, -0.01941, 3.062e-18), (-0.1155, -0.04784, 0.0), (-0.1124, -0.04655, 0.0125), (-0.1039, -0.04305, 0.02165), (-0.09239, -0.03827, 0.025), (-0.08084, -0.03348, 0.02165), (-0.07239, -0.02998, 0.0125), (-0.06929, -0.0287, 3.062e-18), (-0.1083, -0.0625, 0.0), (-0.1054, -0.06083, 0.0125), (-0.09743, -0.05625, 0.02165), (-0.0866, -0.05, 0.025), (-0.07578, -0.04375, 0.02165), (-0.06785, -0.03917, 0.0125), (-0.06495, -0.0375, 3.062e-18), (-0.09917, -0.0761, 0.0), (-0.09651, -0.07406, 0.0125), (-0.08925, -0.06849, 0.02165), (-0.07934, -0.06088, 0.025), (-0.06942, -0.05327, 0.02165), (-0.06216, -0.0477, 0.0125), (-0.0595, -0.04566, 3.062e-18), (-0.08839, -0.08839, 0.0), (-0.08602, -0.08602, 0.0125), (-0.07955, -0.07955, 0.02165), (-0.07071, -0.07071, 0.025), (-0.06187, -0.06187, 0.02165), (-0.0554, -0.0554, 0.0125), (-0.05303, -0.05303, 3.062e-18), (-0.0761, -0.09917, 0.0), (-0.07406, -0.09651, 0.0125), (-0.06849, -0.08925, 0.02165), (-0.06088, -0.07934, 0.025), (-0.05327, -0.06942, 0.02165), (-0.0477, -0.06216, 0.0125), (-0.04566, -0.0595, 3.062e-18), (-0.0625, -0.1083, 0.0), (-0.06083, -0.1054, 0.0125), (-0.05625, -0.09743, 0.02165), (-0.05, -0.0866, 0.025), (-0.04375, -0.07578, 0.02165), (-0.03917, -0.06785, 0.0125), (-0.0375, -0.06495, 3.062e-18), (-0.04784, -0.1155, 0.0), (-0.04655, -0.1124, 0.0125), (-0.04305, -0.1039, 0.02165), (-0.03827, -0.09239, 0.025), (-0.03348, -0.08084, 0.02165), (-0.02998, -0.07239, 0.0125), (-0.0287, -0.06929, 3.062e-18), (-0.03235, -0.1207, 0.0), (-0.03149, -0.1175, 0.0125), (-0.02912, -0.1087, 0.02165), (-0.02588, -0.09659, 0.025), (-0.02265, -0.08452, 0.02165), (-0.02028, -0.07568, 0.0125), (-0.01941, -0.07244, 3.062e-18), (-0.01632, -0.1239, 0.0), (-0.01588, -0.1206, 0.0125), (-0.01468, -0.1115, 0.02165), (-0.01305, -0.09914, 0.025), (-0.01142, -0.08675, 0.02165), (-0.01023, -0.07768, 0.0125), (-0.00979, -0.07436, 3.062e-18), (9.437e-09, -0.125, 0.0), (9.184e-09, -0.1217, 0.0125), (8.494e-09, -0.1125, 0.02165), (7.55e-09, -0.1, 0.025), (6.606e-09, -0.0875, 0.02165), (5.915e-09, -0.07835, 0.0125), (5.662e-09, -0.075, 3.062e-18), (0.01632, -0.1239, 0.0), (0.01588, -0.1206, 0.0125), (0.01468, -0.1115, 0.02165), (0.01305, -0.09914, 0.025), (0.01142, -0.08675, 0.02165), (0.01023, -0.07768, 0.0125), (0.009789, -0.07436, 3.062e-18), (0.03235, -0.1207, 0.0), (0.03149, -0.1175, 0.0125), (0.02912, -0.1087, 0.02165), (0.02588, -0.09659, 0.025), (0.02265, -0.08452, 0.02165), (0.02028, -0.07568, 0.0125), (0.01941, -0.07244, 3.062e-18), (0.04784, -0.1155, 0.0), (0.04655, -0.1124, 0.0125), (0.04305, -0.1039, 0.02165), (0.03827, -0.09239, 0.025), (0.03348, -0.08084, 0.02165), (0.02998, -0.07239, 0.0125), (0.0287, -0.06929, 3.062e-18), (0.0625, -0.1083, 0.0), (0.06083, -0.1054, 0.0125), (0.05625, -0.09743, 0.02165), (0.05, -0.0866, 0.025), (0.04375, -0.07578, 0.02165), (0.03917, -0.06785, 0.0125), (0.0375, -0.06495, 3.062e-18), (0.0761, -0.09917, 0.0), (0.07406, -0.09651, 0.0125), (0.06849, -0.08925, 0.02165), (0.06088, -0.07934, 0.025), (0.05327, -0.06942, 0.02165), (0.0477, -0.06216, 0.0125), (0.04566, -0.0595, 3.062e-18), (0.08839, -0.08839, 0.0), (0.08602, -0.08602, 0.0125), (0.07955, -0.07955, 0.02165), (0.07071, -0.07071, 0.025), (0.06187, -0.06187, 0.02165), (0.0554, -0.0554, 0.0125), (0.05303, -0.05303, 3.062e-18), (0.09917, -0.0761, 0.0), (0.09651, -0.07406, 0.0125), (0.08925, -0.06849, 0.02165), (0.07934, -0.06088, 0.025), (0.06942, -0.05327, 0.02165), (0.06216, -0.0477, 0.0125), (0.0595, -0.04566, 3.062e-18), (0.1083, -0.0625, 0.0), (0.1054, -0.06083, 0.0125), (0.09743, -0.05625, 0.02165), (0.0866, -0.05, 0.025), (0.07578, -0.04375, 0.02165), (0.06785, -0.03917, 0.0125), (0.06495, -0.0375, 3.062e-18), (0.1155, -0.04784, 0.0), (0.1124, -0.04655, 0.0125), (0.1039, -0.04305, 0.02165), (0.09239, -0.03827, 0.025), (0.08084, -0.03348, 0.02165), (0.07239, -0.02998, 0.0125), (0.06929, -0.0287, 3.062e-18), (0.1207, -0.03235, 0.0), (0.1175, -0.03149, 0.0125), (0.1087, -0.02912, 0.02165), (0.09659, -0.02588, 0.025), (0.08452, -0.02265, 0.02165), (0.07568, -0.02028, 0.0125), (0.07244, -0.01941, 3.062e-18), (0.1239, -0.01632, 0.0), (0.1206, -0.01588, 0.0125), (0.1115, -0.01468, 0.02165), (0.09914, -0.01305, 0.025), (0.08675, -0.01142, 0.02165), (0.07768, -0.01023, 0.0125), (0.07436, -0.009789, 3.062e-18)], [], [(0, 7, 8, 1), (1, 8, 9, 2), (2, 9, 10, 3), (3, 10, 11, 4), (4, 11, 12, 5), (5, 12, 13, 6), (7, 14, 15, 8), (8, 15, 16, 9), (9, 16, 17, 10), (10, 17, 18, 11), (11, 18, 19, 12), (12, 19, 20, 13), (14, 21, 22, 15), (15, 22, 23, 16), (16, 23, 24, 17), (17, 24, 25, 18), (18, 25, 26, 19), (19, 26, 27, 20), (21, 28, 29, 22), (22, 29, 30, 23), (23, 30, 31, 24), (24, 31, 32, 25), (25, 32, 33, 26), (26, 33, 34, 27), (28, 35, 36, 29), (29, 36, 37, 30), (30, 37, 38, 31), (31, 38, 39, 32), (32, 39, 40, 33), (33, 40, 41, 34), (35, 42, 43, 36), (36, 43, 44, 37), (37, 44, 45, 38), (38, 45, 46, 39), (39, 46, 47, 40), (40, 47, 48, 41), (42, 49, 50, 43), (43, 50, 51, 44), (44, 51, 52, 45), (45, 52, 53, 46), (46, 53, 54, 47), (47, 54, 55, 48), (49, 56, 57, 50), (50, 57, 58, 51), (51, 58, 59, 52), (52, 59, 60, 53), (53, 60, 61, 54), (54, 61, 62, 55), (56, 63, 64, 57), (57, 64, 65, 58), (58, 65, 66, 59), (59, 66, 67, 60), (60, 67, 68, 61), (61, 68, 69, 62), (63, 70, 71, 64), (64, 71, 72, 65), (65, 72, 73, 66), (66, 73, 74, 67), (67, 74, 75, 68), (68, 75, 76, 69), (70, 77, 78, 71), (71, 78, 79, 72), (72, 79, 80, 73), (73, 80, 81, 74), (74, 81, 82, 75), (75, 82, 83, 76), (77, 84, 85, 78), (78, 85, 86, 79), (79, 86, 87, 80), (80, 87, 88, 81), (81, 88, 89, 82), (82, 89, 90, 83), (84, 91, 92, 85), (85, 92, 93, 86), (86, 93, 94, 87), (87, 94, 95, 88), (88, 95, 96, 89), (89, 96, 97, 90), (91, 98, 99, 92), (92, 99, 100, 93), (93, 100, 101, 94), (94, 101, 102, 95), (95, 102, 103, 96), (96, 103, 104, 97), (98, 105, 106, 99), (99, 106, 107, 100), (100, 107, 108, 101), (101, 108, 109, 102), (102, 109, 110, 103), (103, 110, 111, 104), (105, 112, 113, 106), (106, 113, 114, 107), (107, 114, 115, 108), (108, 115, 116, 109), (109, 116, 117, 110), (110, 117, 118, 111), (112, 119, 120, 113), (113, 120, 121, 114), (114, 121, 122, 115), (115, 122, 123, 116), (116, 123, 124, 117), (117, 124, 125, 118), (119, 126, 127, 120), (120, 127, 128, 121), (121, 128, 129, 122), (122, 129, 130, 123), (123, 130, 131, 124), (124, 131, 132, 125), (126, 133, 134, 127), (127, 134, 135, 128), (128, 135, 136, 129), (129, 136, 137, 130), (130, 137, 138, 131), (131, 138, 139, 132), (133, 140, 141, 134), (134, 141, 142, 135), (135, 142, 143, 136), (136, 143, 144, 137), (137, 144, 145, 138), (138, 145, 146, 139), (140, 147, 148, 141), (141, 148, 149, 142), (142, 149, 150, 143), (143, 150, 151, 144), (144, 151, 152, 145), (145, 152, 153, 146), (147, 154, 155, 148), (148, 155, 156, 149), (149, 156, 157, 150), (150, 157, 158, 151), (151, 158, 159, 152), (152, 159, 160, 153), (154, 161, 162, 155), (155, 162, 163, 156), (156, 163, 164, 157), (157, 164, 165, 158), (158, 165, 166, 159), (159, 166, 167, 160), (161, 168, 169, 162), (162, 169, 170, 163), (163, 170, 171, 164), (164, 171, 172, 165), (165, 172, 173, 166), (166, 173, 174, 167), (168, 175, 176, 169), (169, 176, 177, 170), (170, 177, 178, 171), (171, 178, 179, 172), (172, 179, 180, 173), (173, 180, 181, 174), (175, 182, 183, 176), (176, 183, 184, 177), (177, 184, 185, 178), (178, 185, 186, 179), (179, 186, 187, 180), (180, 187, 188, 181), (182, 189, 190, 183), (183, 190, 191, 184), (184, 191, 192, 185), (185, 192, 193, 186), (186, 193, 194, 187), (187, 194, 195, 188), (189, 196, 197, 190), (190, 197, 198, 191), (191, 198, 199, 192), (192, 199, 200, 193), (193, 200, 201, 194), (194, 201, 202, 195), (196, 203, 204, 197), (197, 204, 205, 198), (198, 205, 206, 199), (199, 206, 207, 200), (200, 207, 208, 201), (201, 208, 209, 202), (203, 210, 211, 204), (204, 211, 212, 205), (205, 212, 213, 206), (206, 213, 214, 207), (207, 214, 215, 208), (208, 215, 216, 209), (210, 217, 218, 211), (211, 218, 219, 212), (212, 219, 220, 213), (213, 220, 221, 214), (214, 221, 222, 215), (215, 222, 223, 216), (217, 224, 225, 218), (218, 225, 226, 219), (219, 226, 227, 220), (220, 227, 228, 221), (221, 228, 229, 222), (222, 229, 230, 223), (224, 231, 232, 225), (225, 232, 233, 226), (226, 233, 234, 227), (227, 234, 235, 228), (228, 235, 236, 229), (229, 236, 237, 230), (231, 238, 239, 232), (232, 239, 240, 233), (233, 240, 241, 234), (234, 241, 242, 235), (235, 242, 243, 236), (236, 243, 244, 237), (238, 245, 246, 239), (239, 246, 247, 240), (240, 247, 248, 241), (241, 248, 249, 242), (242, 249, 250, 243), (243, 250, 251, 244), (245, 252, 253, 246), (246, 253, 254, 247), (247, 254, 255, 248), (248, 255, 256, 249), (249, 256, 257, 250), (250, 257, 258, 251), (252, 259, 260, 253), (253, 260, 261, 254), (254, 261, 262, 255), (255, 262, 263, 256), (256, 263, 264, 257), (257, 264, 265, 258), (259, 266, 267, 260), (260, 267, 268, 261), (261, 268, 269, 262), (262, 269, 270, 263), (263, 270, 271, 264), (264, 271, 272, 265), (266, 273, 274, 267), (267, 274, 275, 268), (268, 275, 276, 269), (269, 276, 277, 270), (270, 277, 278, 271), (271, 278, 279, 272), (273, 280, 281, 274), (274, 281, 282, 275), (275, 282, 283, 276), (276, 283, 284, 277), (277, 284, 285, 278), (278, 285, 286, 279), (280, 287, 288, 281), (281, 288, 289, 282), (282, 289, 290, 283), (283, 290, 291, 284), (284, 291, 292, 285), (285, 292, 293, 286), (287, 294, 295, 288), (288, 295, 296, 289), (289, 296, 297, 290), (290, 297, 298, 291), (291, 298, 299, 292), (292, 299, 300, 293), (294, 301, 302, 295), (295, 302, 303, 296), (296, 303, 304, 297), (297, 304, 305, 298), (298, 305, 306, 299), (299, 306, 307, 300), (301, 308, 309, 302), (302, 309, 310, 303), (303, 310, 311, 304), (304, 311, 312, 305), (305, 312, 313, 306), (306, 313, 314, 307), (308, 315, 316, 309), (309, 316, 317, 310), (310, 317, 318, 311), (311, 318, 319, 312), (312, 319, 320, 313), (313, 320, 321, 314), (315, 322, 323, 316), (316, 323, 324, 317), (317, 324, 325, 318), (318, 325, 326, 319), (319, 326, 327, 320), (320, 327, 328, 321), (322, 329, 330, 323), (323, 330, 331, 324), (324, 331, 332, 325), (325, 332, 333, 326), (326, 333, 334, 327), (327, 334, 335, 328), (329, 0, 1, 330), (330, 1, 2, 331), (331, 2, 3, 332), (332, 3, 4, 333), (333, 4, 5, 334), (334, 5, 6, 335), (308, 315, 322, 329, 0, 7, 14, 21, 28, 35, 42, 49, 56, 63, 70, 77, 84, 91, 98, 105, 112, 119, 126, 133, 140, 147, 154, 161, 168, 175, 182, 189, 196, 203, 210, 217, 224, 231, 238, 245, 252, 259, 266, 273, 280, 287, 294, 301)])
me_torus.polygons.foreach_set('use_smooth', [True] * 289)
_uv = me_torus.uv_layers.new(name='UVMap')
_uv.uv.foreach_set('vector', [0.7187, 0.5403, 0.7229, 0.5119, 0.7473, 0.5135, 0.7428, 0.5452, 0.7428, 0.5452, 0.7473, 0.5135, 0.7762, 0.5156, 0.7712, 0.5511, 0.7712, 0.5511, 0.7762, 0.5156, 0.8124, 0.5185, 0.8067, 0.5587, 0.8067, 0.5587, 0.8124, 0.5185, 0.8594, 0.5224, 0.8529, 0.5688, 0.8529, 0.5688, 0.8594, 0.5224, 0.9212, 0.5275, 0.9135, 0.582, 0.9135, 0.582, 0.9212, 0.5275, 0.9992, 0.5336, 0.99, 0.5982, 0.7229, 0.5119, 0.7232, 0.4832, 0.7476, 0.4815, 0.7473, 0.5135, 0.7473, 0.5135, 0.7476, 0.4815, 0.7765, 0.4798, 0.7762, 0.5156, 0.7762, 0.5156, 0.7765, 0.4798, 0.8127, 0.4779, 0.8124, 0.5185, 0.8124, 0.5185, 0.8127, 0.4779, 0.8598, 0.4756, 0.8594, 0.5224, 0.8594, 0.5224, 0.8598, 0.4756, 0.9217, 0.4726, 0.9212, 0.5275, 0.9212, 0.5275, 0.9217, 0.4726, 0.9999, 0.4684, 0.9992, 0.5336, 0.7232, 0.4832, 0.7196, 0.4547, 0.7436, 0.4499, 0.7476, 0.4815, 0.7476, 0.4815, 0.7436, 0.4499, 0.7721, 0.4443, 0.7765, 0.4798, 0.7765, 0.4798, 0.7721, 0.4443, 0.8076, 0.4376, 0.8127, 0.4779, 0.8127, 0.4779, 0.8076, 0.4376, 0.8541, 0.4291, 0.8598, 0.4756, 0.8598, 0.4756, 0.8541, 0.4291, 0.9151, 0.418, 0.9217, 0.4726, 0.9217, 0.4726, 0.9151, 0.418, 0.992, 0.4036, 0.9999, 0.4684, 0.7196, 0.4547, 0.7123, 0.427, 0.7355, 0.419, 0.7436, 0.4499, 0.7436, 0.4499, 0.7355, 0.419, 0.7629, 0.4097, 0.7721, 0.4443, 0.7721, 0.4443, 0.7629, 0.4097, 0.7973, 0.3984, 0.8076, 0.4376, 0.8076, 0.4376, 0.7973, 0.3984, 0.8422, 0.3838, 0.8541, 0.4291, 0.8541, 0.4291, 0.8422, 0.3838, 0.9012, 0.3647, 0.9151, 0.418, 0.9151, 0.418, 0.9012, 0.3647, 0.9757, 0.3403, 0.992, 0.4036, 0.7123, 0.427, 0.7014, 0.4005, 0.7233, 0.3895, 0.7355, 0.419, 0.7355, 0.419, 0.7233, 0.3895, 0.7493, 0.3766, 0.7629, 0.4097, 0.7629, 0.4097, 0.7493, 0.3766, 0.7819, 0.3608, 0.7973, 0.3984, 0.7973, 0.3984, 0.7819, 0.3608, 0.8245, 0.3405, 0.8422, 0.3838, 0.8422, 0.3838, 0.8245, 0.3405, 0.8805, 0.3137, 0.9012, 0.3647, 0.9012, 0.3647, 0.8805, 0.3137, 0.9512, 0.2797, 0.9757, 0.3403, 0.7014, 0.4005, 0.687, 0.3757, 0.7073, 0.3618, 0.7233, 0.3895, 0.7233, 0.3895, 0.7073, 0.3618, 0.7314, 0.3456, 0.7493, 0.3766, 0.7493, 0.3766, 0.7314, 0.3456, 0.7616, 0.3256, 0.7819, 0.3608, 0.7819, 0.3608, 0.7616, 0.3256, 0.8012, 0.2998, 0.8245, 0.3405, 0.8245, 0.3405, 0.8012, 0.2998, 0.8533, 0.2659, 0.8805, 0.3137, 0.8805, 0.3137, 0.8533, 0.2659, 0.9189, 0.2228, 0.9512, 0.2797, 0.687, 0.3757, 0.6694, 0.3529, 0.6877, 0.3364, 0.7073, 0.3618, 0.7073, 0.3618, 0.6877, 0.3364, 0.7095, 0.3172, 0.7314, 0.3456, 0.7314, 0.3456, 0.7095, 0.3172, 0.7369, 0.2933, 0.7616, 0.3256, 0.7616, 0.3256, 0.7369, 0.2933, 0.7727, 0.2625, 0.8012, 0.2998, 0.8012, 0.2998, 0.7727, 0.2625, 0.8199, 0.222, 0.8533, 0.2659, 0.8533, 0.2659, 0.8199, 0.222, 0.8793, 0.1706, 0.9189, 0.2228, 0.6694, 0.3529, 0.649, 0.3326, 0.6649, 0.3138, 0.6877, 0.3364, 0.6877, 0.3364, 0.6649, 0.3138, 0.684, 0.2919, 0.7095, 0.3172, 0.7095, 0.3172, 0.684, 0.2919, 0.7081, 0.2646, 0.7369, 0.2933, 0.7369, 0.2933, 0.7081, 0.2646, 0.7396, 0.2292, 0.7727, 0.2625, 0.7727, 0.2625, 0.7396, 0.2292, 0.781, 0.1829, 0.8199, 0.222, 0.8199, 0.222, 0.781, 0.1829, 0.8332, 0.1241, 0.8793, 0.1706, 0.649, 0.3326, 0.626, 0.3151, 0.6393, 0.2944, 0.6649, 0.3138, 0.6649, 0.3138, 0.6393, 0.2944, 0.6554, 0.2701, 0.684, 0.2919, 0.684, 0.2919, 0.6554, 0.2701, 0.6756, 0.2398, 0.7081, 0.2646, 0.7081, 0.2646, 0.6756, 0.2398, 0.7023, 0.2006, 0.7396, 0.2292, 0.7396, 0.2292, 0.7023, 0.2006, 0.7373, 0.1492, 0.781, 0.1829, 0.781, 0.1829, 0.7373, 0.1492, 0.7813, 0.08397, 0.8332, 0.1241, 0.626, 0.3151, 0.6008, 0.3008, 0.6114, 0.2785, 0.6393, 0.2944, 0.6393, 0.2944, 0.6114, 0.2785, 0.6241, 0.2522, 0.6554, 0.2701, 0.6554, 0.2701, 0.6241, 0.2522, 0.6402, 0.2196, 0.6756, 0.2398, 0.6756, 0.2398, 0.6402, 0.2196, 0.6615, 0.1771, 0.7023, 0.2006, 0.7023, 0.2006, 0.6615, 0.1771, 0.6895, 0.1215, 0.7373, 0.1492, 0.7373, 0.1492, 0.6895, 0.1215, 0.7246, 0.05101, 0.7813, 0.08397, 0.6008, 0.3008, 0.574, 0.29, 0.5815, 0.2664, 0.6114, 0.2785, 0.6114, 0.2785, 0.5815, 0.2664, 0.5907, 0.2386, 0.6241, 0.2522, 0.6241, 0.2522, 0.5907, 0.2386, 0.6024, 0.2041, 0.6402, 0.2196, 0.6402, 0.2196, 0.6024, 0.2041, 0.6179, 0.1592, 0.6615, 0.1771, 0.6615, 0.1771, 0.6179, 0.1592, 0.6384, 0.1003, 0.6895, 0.1215, 0.6895, 0.1215, 0.6384, 0.1003, 0.664, 0.02579, 0.7246, 0.05101, 0.574, 0.29, 0.5459, 0.2827, 0.5502, 0.2583, 0.5815, 0.2664, 0.5815, 0.2664, 0.5502, 0.2583, 0.5557, 0.2295, 0.5907, 0.2386, 0.5907, 0.2386, 0.5557, 0.2295, 0.5628, 0.1937, 0.6024, 0.2041, 0.6024, 0.2041, 0.5628, 0.1937, 0.5724, 0.1471, 0.6179, 0.1592, 0.6179, 0.1592, 0.5724, 0.1471, 0.585, 0.08596, 0.6384, 0.1003, 0.6384, 0.1003, 0.585, 0.08596, 0.6005, 0.008725, 0.664, 0.02579, 0.5459, 0.2827, 0.517, 0.2791, 0.5182, 0.2543, 0.5502, 0.2583, 0.5502, 0.2583, 0.5182, 0.2543, 0.5198, 0.2251, 0.5557, 0.2295, 0.5557, 0.2295, 0.5198, 0.2251, 0.5222, 0.1885, 0.5628, 0.1937, 0.5628, 0.1937, 0.5222, 0.1885, 0.5256, 0.1411, 0.5724, 0.1471, 0.5724, 0.1471, 0.5256, 0.1411, 0.5301, 0.07876, 0.585, 0.08596, 0.585, 0.08596, 0.5301, 0.07876, 0.5354, 0.000116, 0.6005, 0.008725, 0.517, 0.2791, 0.4878, 0.2794, 0.4858, 0.2546, 0.5182, 0.2543, 0.5182, 0.2543, 0.4858, 0.2546, 0.4836, 0.2253, 0.5198, 0.2251, 0.5198, 0.2251, 0.4836, 0.2253, 0.4812, 0.1888, 0.5222, 0.1885, 0.5222, 0.1885, 0.4812, 0.1888, 0.4783, 0.1412, 0.5256, 0.1411, 0.5256, 0.1411, 0.4783, 0.1412, 0.4746, 0.07879, 0.5301, 0.07876, 0.5301, 0.07876, 0.4746, 0.07879, 0.4697, 9.983e-05, 0.5354, 0.000116, 0.4878, 0.2794, 0.4589, 0.2835, 0.4536, 0.2591, 0.4858, 0.2546, 0.4858, 0.2546, 0.4536, 0.2591, 0.4477, 0.2303, 0.4836, 0.2253, 0.4836, 0.2253, 0.4477, 0.2303, 0.4405, 0.1943, 0.4812, 0.1888, 0.4812, 0.1888, 0.4405, 0.1943, 0.4315, 0.1475, 0.4783, 0.1412, 0.4783, 0.1412, 0.4315, 0.1475, 0.4197, 0.08607, 0.4746, 0.07879, 0.4746, 0.07879, 0.4197, 0.08607, 0.4045, 0.008666, 0.4697, 9.983e-05, 0.4589, 0.2835, 0.4307, 0.2913, 0.4223, 0.2677, 0.4536, 0.2591, 0.4536, 0.2591, 0.4223, 0.2677, 0.4127, 0.2399, 0.4477, 0.2303, 0.4477, 0.2303, 0.4127, 0.2399, 0.4009, 0.2051, 0.4405, 0.1943, 0.4405, 0.1943, 0.4009, 0.2051, 0.3858, 0.1598, 0.4315, 0.1475, 0.4315, 0.1475, 0.3858, 0.1598, 0.3661, 0.1004, 0.4197, 0.08607, 0.4197, 0.08607, 0.3661, 0.1004, 0.3409, 0.02566, 0.4045, 0.008666, 0.4307, 0.2913, 0.4037, 0.3026, 0.3923, 0.2803, 0.4223, 0.2677, 0.4223, 0.2677, 0.3923, 0.2803, 0.3791, 0.254, 0.4127, 0.2399, 0.4127, 0.2399, 0.3791, 0.254, 0.363, 0.221, 0.4009, 0.2051, 0.4009, 0.2051, 0.363, 0.221, 0.3421, 0.178, 0.3858, 0.1598, 0.3858, 0.1598, 0.3421, 0.178, 0.3149, 0.1217, 0.3661, 0.1004, 0.3661, 0.1004, 0.3149, 0.1217, 0.2802, 0.05078, 0.3409, 0.02566, 0.4037, 0.3026, 0.3783, 0.3174, 0.3641, 0.2967, 0.3923, 0.2803, 0.3923, 0.2803, 0.3641, 0.2967, 0.3477, 0.2723, 0.3791, 0.254, 0.3791, 0.254, 0.3477, 0.2723, 0.3274, 0.2416, 0.363, 0.221, 0.363, 0.221, 0.3274, 0.2416, 0.3011, 0.2017, 0.3421, 0.178, 0.3421, 0.178, 0.3011, 0.2017, 0.2668, 0.1494, 0.3149, 0.1217, 0.3149, 0.1217, 0.2668, 0.1494, 0.2232, 0.08361, 0.2802, 0.05078, 0.3783, 0.3174, 0.355, 0.3352, 0.3383, 0.3166, 0.3641, 0.2967, 0.3641, 0.2967, 0.3383, 0.3166, 0.3189, 0.2945, 0.3477, 0.2723, 0.3477, 0.2723, 0.3189, 0.2945, 0.2948, 0.2667, 0.3274, 0.2416, 0.3274, 0.2416, 0.2948, 0.2667, 0.2636, 0.2306, 0.3011, 0.2017, 0.3011, 0.2017, 0.2636, 0.2306, 0.2227, 0.1831, 0.2668, 0.1494, 0.2668, 0.1494, 0.2227, 0.1831, 0.1709, 0.1236, 0.2232, 0.08361, 0.355, 0.3352, 0.3343, 0.3559, 0.3153, 0.3396, 0.3383, 0.3166, 0.3383, 0.3166, 0.3153, 0.3396, 0.2932, 0.3202, 0.3189, 0.2945, 0.3189, 0.2945, 0.2932, 0.3202, 0.2657, 0.2958, 0.2948, 0.2667, 0.2948, 0.2667, 0.2657, 0.2958, 0.2301, 0.264, 0.2636, 0.2306, 0.2636, 0.2306, 0.2301, 0.264, 0.1834, 0.2223, 0.2227, 0.1831, 0.2227, 0.1831, 0.1834, 0.2223, 0.1243, 0.17, 0.1709, 0.1236, 0.3343, 0.3559, 0.3164, 0.3791, 0.2955, 0.3654, 0.3153, 0.3396, 0.3153, 0.3396, 0.2955, 0.3654, 0.2711, 0.349, 0.2932, 0.3202, 0.2932, 0.3202, 0.2711, 0.349, 0.2407, 0.3284, 0.2657, 0.2958, 0.2657, 0.2958, 0.2407, 0.3284, 0.2013, 0.3015, 0.2301, 0.264, 0.2301, 0.264, 0.2013, 0.3015, 0.1496, 0.2663, 0.1834, 0.2223, 0.1834, 0.2223, 0.1496, 0.2663, 0.08414, 0.2221, 0.1243, 0.17, 0.3164, 0.3791, 0.3016, 0.4043, 0.2792, 0.3935, 0.2955, 0.3654, 0.2955, 0.3654, 0.2792, 0.3935, 0.2529, 0.3804, 0.2711, 0.349, 0.2711, 0.349, 0.2529, 0.3804, 0.2201, 0.364, 0.2407, 0.3284, 0.2407, 0.3284, 0.2201, 0.364, 0.1776, 0.3424, 0.2013, 0.3015, 0.2013, 0.3015, 0.1776, 0.3424, 0.1217, 0.3142, 0.1496, 0.2663, 0.1496, 0.2663, 0.1217, 0.3142, 0.05113, 0.279, 0.08414, 0.2221, 0.3016, 0.4043, 0.2903, 0.4313, 0.2667, 0.4234, 0.2792, 0.3935, 0.2792, 0.3935, 0.2667, 0.4234, 0.239, 0.4139, 0.2529, 0.3804, 0.2529, 0.3804, 0.239, 0.4139, 0.2044, 0.4019, 0.2201, 0.364, 0.2201, 0.364, 0.2044, 0.4019, 0.1594, 0.3861, 0.1776, 0.3424, 0.1776, 0.3424, 0.1594, 0.3861, 0.1004, 0.3654, 0.1217, 0.3142, 0.1217, 0.3142, 0.1004, 0.3654, 0.02585, 0.3397, 0.05113, 0.279, 0.2903, 0.4313, 0.2826, 0.4593, 0.2582, 0.4546, 0.2667, 0.4234, 0.2667, 0.4234, 0.2582, 0.4546, 0.2295, 0.4488, 0.239, 0.4139, 0.239, 0.4139, 0.2295, 0.4488, 0.1937, 0.4414, 0.2044, 0.4019, 0.2044, 0.4019, 0.1937, 0.4414, 0.1471, 0.4317, 0.1594, 0.3861, 0.1594, 0.3861, 0.1471, 0.4317, 0.08599, 0.4189, 0.1004, 0.3654, 0.1004, 0.3654, 0.08599, 0.4189, 0.008734, 0.4032, 0.02585, 0.3397, 0.2826, 0.4593, 0.2786, 0.4881, 0.2539, 0.4866, 0.2582, 0.4546, 0.2582, 0.4546, 0.2539, 0.4866, 0.2247, 0.4846, 0.2295, 0.4488, 0.2295, 0.4488, 0.2247, 0.4846, 0.1883, 0.482, 0.1937, 0.4414, 0.1937, 0.4414, 0.1883, 0.482, 0.1409, 0.4784, 0.1471, 0.4317, 0.1471, 0.4317, 0.1409, 0.4784, 0.07869, 0.4738, 0.08599, 0.4189, 0.08599, 0.4189, 0.07869, 0.4738, 9.993e-05, 0.4684, 0.008734, 0.4032, 0.2786, 0.4881, 0.2784, 0.5171, 0.2538, 0.5188, 0.2539, 0.4866, 0.2539, 0.4866, 0.2538, 0.5188, 0.2247, 0.5207, 0.2247, 0.4846, 0.2247, 0.4846, 0.2247, 0.5207, 0.1883, 0.5228, 0.1883, 0.482, 0.1883, 0.482, 0.1883, 0.5228, 0.1409, 0.5255, 0.1409, 0.4784, 0.1409, 0.4784, 0.1409, 0.5255, 0.07866, 0.5291, 0.07869, 0.4738, 0.07869, 0.4738, 0.07866, 0.5291, 9.983e-05, 0.5341, 9.993e-05, 0.4684, 0.2784, 0.5171, 0.282, 0.5458, 0.2579, 0.5507, 0.2538, 0.5188, 0.2538, 0.5188, 0.2579, 0.5507, 0.2293, 0.5564, 0.2247, 0.5207, 0.2247, 0.5207, 0.2293, 0.5564, 0.1936, 0.5633, 0.1883, 0.5228, 0.1883, 0.5228, 0.1936, 0.5633, 0.147, 0.5722, 0.1409, 0.5255, 0.1409, 0.5255, 0.147, 0.5722, 0.08589, 0.5839, 0.07866, 0.5291, 0.07866, 0.5291, 0.08589, 0.5839, 0.008735, 0.5991, 9.983e-05, 0.5341, 0.282, 0.5458, 0.2894, 0.5736, 0.2662, 0.5817, 0.2579, 0.5507, 0.2579, 0.5507, 0.2662, 0.5817, 0.2386, 0.5911, 0.2293, 0.5564, 0.2293, 0.5564, 0.2386, 0.5911, 0.2042, 0.6026, 0.1936, 0.5633, 0.1936, 0.5633, 0.2042, 0.6026, 0.1593, 0.6175, 0.147, 0.5722, 0.147, 0.5722, 0.1593, 0.6175, 0.1002, 0.6372, 0.08589, 0.5839, 0.08589, 0.5839, 0.1002, 0.6372, 0.02585, 0.6624, 0.008735, 0.5991, 0.2894, 0.5736, 0.3004, 0.6003, 0.2784, 0.6113, 0.2662, 0.5817, 0.2662, 0.5817, 0.2784, 0.6113, 0.2524, 0.6242, 0.2386, 0.5911, 0.2386, 0.5911, 0.2524, 0.6242, 0.2198, 0.6402, 0.2042, 0.6026, 0.2042, 0.6026, 0.2198, 0.6402, 0.1773, 0.6609, 0.1593, 0.6175, 0.1593, 0.6175, 0.1773, 0.6609, 0.1215, 0.688, 0.1002, 0.6372, 0.1002, 0.6372, 0.1215, 0.688, 0.05113, 0.7228, 0.02585, 0.6624, 0.3004, 0.6003, 0.3147, 0.6252, 0.2945, 0.639, 0.2784, 0.6113, 0.2784, 0.6113, 0.2945, 0.639, 0.2704, 0.6552, 0.2524, 0.6242, 0.2524, 0.6242, 0.2704, 0.6552, 0.2403, 0.6753, 0.2198, 0.6402, 0.2198, 0.6402, 0.2403, 0.6753, 0.2009, 0.7014, 0.1773, 0.6609, 0.1773, 0.6609, 0.2009, 0.7014, 0.1492, 0.7356, 0.1215, 0.688, 0.1215, 0.688, 0.1492, 0.7356, 0.08412, 0.7794, 0.05113, 0.7228, 0.3147, 0.6252, 0.3322, 0.6479, 0.314, 0.6643, 0.2945, 0.639, 0.2945, 0.639, 0.314, 0.6643, 0.2924, 0.6835, 0.2704, 0.6552, 0.2704, 0.6552, 0.2924, 0.6835, 0.2652, 0.7074, 0.2403, 0.6753, 0.2403, 0.6753, 0.2652, 0.7074, 0.2296, 0.7384, 0.2009, 0.7014, 0.2009, 0.7014, 0.2296, 0.7384, 0.1829, 0.7791, 0.1492, 0.7356, 0.1492, 0.7356, 0.1829, 0.7791, 0.1242, 0.831, 0.08412, 0.7794, 0.3322, 0.6479, 0.3525, 0.668, 0.3367, 0.6867, 0.314, 0.6643, 0.314, 0.6643, 0.3367, 0.6867, 0.3178, 0.7086, 0.2924, 0.6835, 0.2924, 0.6835, 0.3178, 0.7086, 0.2941, 0.7358, 0.2652, 0.7074, 0.2652, 0.7074, 0.2941, 0.7358, 0.2629, 0.7712, 0.2296, 0.7384, 0.2296, 0.7384, 0.2629, 0.7712, 0.222, 0.8177, 0.1829, 0.7791, 0.1829, 0.7791, 0.222, 0.8177, 0.1707, 0.8768, 0.1242, 0.831, 0.3525, 0.668, 0.3754, 0.6852, 0.3622, 0.7058, 0.3367, 0.6867, 0.3367, 0.6867, 0.3622, 0.7058, 0.3464, 0.7301, 0.3178, 0.7086, 0.3178, 0.7086, 0.3464, 0.7301, 0.3264, 0.7602, 0.2941, 0.7358, 0.2941, 0.7358, 0.3264, 0.7602, 0.3002, 0.7994, 0.2629, 0.7712, 0.2629, 0.7712, 0.3002, 0.7994, 0.2658, 0.8508, 0.222, 0.8177, 0.222, 0.8177, 0.2658, 0.8508, 0.2228, 0.9161, 0.1707, 0.8768, 0.3754, 0.6852, 0.4003, 0.6993, 0.39, 0.7215, 0.3622, 0.7058, 0.3622, 0.7058, 0.39, 0.7215, 0.3775, 0.7476, 0.3464, 0.7301, 0.3464, 0.7301, 0.3775, 0.7476, 0.3617, 0.7801, 0.3264, 0.7602, 0.3264, 0.7602, 0.3617, 0.7801, 0.3409, 0.8224, 0.3002, 0.7994, 0.3002, 0.7994, 0.3409, 0.8224, 0.3136, 0.8779, 0.2658, 0.8508, 0.2658, 0.8508, 0.3136, 0.8779, 0.2795, 0.9482, 0.2228, 0.9161, 0.4003, 0.6993, 0.427, 0.7099, 0.4197, 0.7333, 0.39, 0.7215, 0.39, 0.7215, 0.4197, 0.7333, 0.4108, 0.7608, 0.3775, 0.7476, 0.3775, 0.7476, 0.4108, 0.7608, 0.3994, 0.7952, 0.3617, 0.7801, 0.3617, 0.7801, 0.3994, 0.7952, 0.3843, 0.8399, 0.3409, 0.8224, 0.3409, 0.8224, 0.3843, 0.8399, 0.3644, 0.8985, 0.3136, 0.8779, 0.3136, 0.8779, 0.3644, 0.8985, 0.3398, 0.9725, 0.2795, 0.9482, 0.427, 0.7099, 0.4549, 0.7168, 0.4507, 0.7411, 0.4197, 0.7333, 0.4197, 0.7333, 0.4507, 0.7411, 0.4455, 0.7696, 0.4108, 0.7608, 0.4108, 0.7608, 0.4455, 0.7696, 0.4387, 0.8052, 0.3994, 0.7952, 0.3994, 0.7952, 0.4387, 0.8052, 0.4296, 0.8515, 0.3843, 0.8399, 0.3843, 0.8399, 0.4296, 0.8515, 0.4175, 0.9122, 0.3644, 0.8985, 0.3644, 0.8985, 0.4175, 0.9122, 0.4027, 0.9888, 0.3398, 0.9725, 0.4549, 0.7168, 0.4835, 0.72, 0.4826, 0.7447, 0.4507, 0.7411, 0.4507, 0.7411, 0.4826, 0.7447, 0.4811, 0.7738, 0.4455, 0.7696, 0.4455, 0.7696, 0.4811, 0.7738, 0.479, 0.81, 0.4387, 0.8052, 0.4387, 0.8052, 0.479, 0.81, 0.476, 0.8572, 0.4296, 0.8515, 0.4296, 0.8515, 0.476, 0.8572, 0.472, 0.919, 0.4175, 0.9122, 0.4175, 0.9122, 0.472, 0.919, 0.4672, 0.9968, 0.4027, 0.9888, 0.4835, 0.72, 0.5125, 0.7194, 0.5148, 0.7442, 0.4826, 0.7447, 0.4826, 0.7447, 0.5148, 0.7442, 0.5171, 0.7733, 0.4811, 0.7738, 0.4811, 0.7738, 0.5171, 0.7733, 0.5198, 0.8096, 0.479, 0.81, 0.479, 0.81, 0.5198, 0.8096, 0.5229, 0.8568, 0.476, 0.8572, 0.476, 0.8572, 0.5229, 0.8568, 0.5268, 0.9186, 0.472, 0.919, 0.472, 0.919, 0.5268, 0.9186, 0.5322, 0.9964, 0.4672, 0.9968, 0.5125, 0.7194, 0.5414, 0.7152, 0.5468, 0.7395, 0.5148, 0.7442, 0.5148, 0.7442, 0.5468, 0.7395, 0.5529, 0.7681, 0.5171, 0.7733, 0.5171, 0.7733, 0.5529, 0.7681, 0.5601, 0.8039, 0.5198, 0.8096, 0.5198, 0.8096, 0.5601, 0.8039, 0.5693, 0.8503, 0.5229, 0.8568, 0.5229, 0.8568, 0.5693, 0.8503, 0.5812, 0.9111, 0.5268, 0.9186, 0.5268, 0.9186, 0.5812, 0.9111, 0.5966, 0.9876, 0.5322, 0.9964, 0.5414, 0.7152, 0.5695, 0.7073, 0.578, 0.7307, 0.5468, 0.7395, 0.5468, 0.7395, 0.578, 0.7307, 0.5877, 0.7584, 0.5529, 0.7681, 0.5529, 0.7681, 0.5877, 0.7584, 0.5995, 0.793, 0.5601, 0.8039, 0.5601, 0.8039, 0.5995, 0.793, 0.6146, 0.8379, 0.5693, 0.8503, 0.5693, 0.8503, 0.6146, 0.8379, 0.6342, 0.8967, 0.5812, 0.9111, 0.5812, 0.9111, 0.6342, 0.8967, 0.6593, 0.9707, 0.5966, 0.9876, 0.5695, 0.7073, 0.5965, 0.6958, 0.6079, 0.718, 0.578, 0.7307, 0.578, 0.7307, 0.6079, 0.718, 0.6211, 0.7443, 0.5877, 0.7584, 0.5877, 0.7584, 0.6211, 0.7443, 0.6372, 0.7771, 0.5995, 0.793, 0.5995, 0.793, 0.6372, 0.7771, 0.6579, 0.8198, 0.6146, 0.8379, 0.6146, 0.8379, 0.6579, 0.8198, 0.685, 0.8757, 0.6342, 0.8967, 0.6342, 0.8967, 0.685, 0.8757, 0.7193, 0.9458, 0.6593, 0.9707, 0.5965, 0.6958, 0.6219, 0.6811, 0.636, 0.7017, 0.6079, 0.718, 0.6079, 0.718, 0.636, 0.7017, 0.6524, 0.7261, 0.6211, 0.7443, 0.6211, 0.7443, 0.6524, 0.7261, 0.6726, 0.7566, 0.6372, 0.7771, 0.6372, 0.7771, 0.6726, 0.7566, 0.6986, 0.7963, 0.6579, 0.8198, 0.6579, 0.8198, 0.6986, 0.7963, 0.7326, 0.8482, 0.685, 0.8757, 0.685, 0.8757, 0.7326, 0.8482, 0.7757, 0.9134, 0.7193, 0.9458, 0.6219, 0.6811, 0.6452, 0.6632, 0.6618, 0.6819, 0.636, 0.7017, 0.636, 0.7017, 0.6618, 0.6819, 0.6812, 0.704, 0.6524, 0.7261, 0.6524, 0.7261, 0.6812, 0.704, 0.7051, 0.7317, 0.6726, 0.7566, 0.6726, 0.7566, 0.7051, 0.7317, 0.736, 0.7677, 0.6986, 0.7963, 0.6986, 0.7963, 0.736, 0.7677, 0.7763, 0.8149, 0.7326, 0.8482, 0.7326, 0.8482, 0.7763, 0.8149, 0.8274, 0.874, 0.7757, 0.9134, 0.6452, 0.6632, 0.6661, 0.6426, 0.6849, 0.659, 0.6618, 0.6819, 0.6618, 0.6819, 0.6849, 0.659, 0.7069, 0.6785, 0.6812, 0.704, 0.6812, 0.704, 0.7069, 0.6785, 0.7341, 0.7029, 0.7051, 0.7317, 0.7051, 0.7317, 0.7341, 0.7029, 0.7693, 0.7346, 0.736, 0.7677, 0.736, 0.7677, 0.7693, 0.7346, 0.8154, 0.7762, 0.7763, 0.8149, 0.7763, 0.8149, 0.8154, 0.7762, 0.8737, 0.8283, 0.8274, 0.874, 0.6661, 0.6426, 0.6842, 0.6195, 0.7049, 0.6334, 0.6849, 0.659, 0.6849, 0.659, 0.7049, 0.6334, 0.7291, 0.6499, 0.7069, 0.6785, 0.7069, 0.6785, 0.7291, 0.6499, 0.7592, 0.6706, 0.7341, 0.7029, 0.7341, 0.7029, 0.7592, 0.6706, 0.7982, 0.6976, 0.7693, 0.7346, 0.7693, 0.7346, 0.7982, 0.6976, 0.8492, 0.7328, 0.8154, 0.7762, 0.8154, 0.7762, 0.8492, 0.7328, 0.9138, 0.777, 0.8737, 0.8283, 0.6842, 0.6195, 0.6992, 0.5945, 0.7214, 0.6056, 0.7049, 0.6334, 0.7049, 0.6334, 0.7214, 0.6056, 0.7474, 0.6188, 0.7291, 0.6499, 0.7291, 0.6499, 0.7474, 0.6188, 0.7799, 0.6354, 0.7592, 0.6706, 0.7592, 0.6706, 0.7799, 0.6354, 0.822, 0.6571, 0.7982, 0.6976, 0.7982, 0.6976, 0.822, 0.6571, 0.8772, 0.6855, 0.8492, 0.7328, 0.8492, 0.7328, 0.8772, 0.6855, 0.9469, 0.7209, 0.9138, 0.777, 0.6992, 0.5945, 0.7108, 0.568, 0.7341, 0.576, 0.7214, 0.6056, 0.7214, 0.6056, 0.7341, 0.576, 0.7616, 0.5857, 0.7474, 0.6188, 0.7474, 0.6188, 0.7616, 0.5857, 0.7958, 0.5979, 0.7799, 0.6354, 0.7799, 0.6354, 0.7958, 0.5979, 0.8403, 0.6139, 0.822, 0.6571, 0.822, 0.6571, 0.8403, 0.6139, 0.8987, 0.6349, 0.8772, 0.6855, 0.8772, 0.6855, 0.8987, 0.6349, 0.9724, 0.661, 0.9469, 0.7209, 0.7108, 0.568, 0.7187, 0.5403, 0.7428, 0.5452, 0.7341, 0.576, 0.7341, 0.576, 0.7428, 0.5452, 0.7712, 0.5511, 0.7616, 0.5857, 0.7616, 0.5857, 0.7712, 0.5511, 0.8067, 0.5587, 0.7958, 0.5979, 0.7958, 0.5979, 0.8067, 0.5587, 0.8529, 0.5688, 0.8403, 0.6139, 0.8403, 0.6139, 0.8529, 0.5688, 0.9135, 0.582, 0.8987, 0.6349, 0.8987, 0.6349, 0.9135, 0.582, 0.99, 0.5982, 0.9724, 0.661, 0.6661, 0.6426, 0.6842, 0.6195, 0.6992, 0.5945, 0.7108, 0.568, 0.7187, 0.5403, 0.7229, 0.5119, 0.7232, 0.4832, 0.7196, 0.4547, 0.7123, 0.427, 0.7014, 0.4005, 0.687, 0.3757, 0.6694, 0.3529, 0.649, 0.3326, 0.626, 0.3151, 0.6008, 0.3008, 0.574, 0.29, 0.5459, 0.2827, 0.517, 0.2791, 0.4878, 0.2794, 0.4589, 0.2835, 0.4307, 0.2913, 0.4037, 0.3026, 0.3783, 0.3174, 0.355, 0.3352, 0.3343, 0.3559, 0.3164, 0.3791, 0.3016, 0.4043, 0.2903, 0.4313, 0.2826, 0.4593, 0.2786, 0.4881, 0.2784, 0.5171, 0.282, 0.5458, 0.2894, 0.5736, 0.3004, 0.6003, 0.3147, 0.6252, 0.3322, 0.6479, 0.3525, 0.668, 0.3754, 0.6852, 0.4003, 0.6993, 0.427, 0.7099, 0.4549, 0.7168, 0.4835, 0.72, 0.5125, 0.7194, 0.5414, 0.7152, 0.5695, 0.7073, 0.5965, 0.6958, 0.6219, 0.6811, 0.6452, 0.6632])
me_torus.use_remesh_preserve_volume = False
me_torus.use_remesh_preserve_attributes = False
me_torus.use_mirror_vertex_groups = False
me_torus.update()
me_sphere = bpy.data.meshes.new('Sphere')
me_sphere.from_pydata([(0.003806, 0.01913, 0.09808), (0.007466, 0.03753, 0.09239), (0.01084, 0.05449, 0.08315), (0.01379, 0.06935, 0.07071), (0.01622, 0.08155, 0.05556), (0.01802, 0.09061, 0.03827), (0.01913, 0.09619, 0.01951), (0.01951, 0.09808, 7.55e-09), (0.007466, 0.01802, 0.09808), (0.01464, 0.03536, 0.09239), (0.02126, 0.05133, 0.08315), (0.02706, 0.06533, 0.07071), (0.03182, 0.07682, 0.05556), (0.03536, 0.08536, 0.03827), (0.03753, 0.09061, 0.01951), (0.03827, 0.09239, 7.55e-09), (0.01084, 0.01622, 0.09808), (0.02126, 0.03182, 0.09239), (0.03087, 0.04619, 0.08315), (0.03928, 0.05879, 0.07071), (0.04619, 0.06913, 0.05556), (0.05133, 0.07682, 0.03827), (0.05449, 0.08155, 0.01951), (0.05556, 0.08315, 7.55e-09), (0.01379, 0.01379, 0.09808), (0.02706, 0.02706, 0.09239), (0.03928, 0.03928, 0.08315), (0.05, 0.05, 0.07071), (0.05879, 0.05879, 0.05556), (0.06533, 0.06533, 0.03827), (0.06935, 0.06935, 0.01951), (0.07071, 0.07071, 7.55e-09), (0.01622, 0.01084, 0.09808), (0.03182, 0.02126, 0.09239), (0.04619, 0.03087, 0.08315), (0.05879, 0.03928, 0.07071), (0.06913, 0.04619, 0.05556), (0.07682, 0.05133, 0.03827), (0.08155, 0.05449, 0.01951), (0.08315, 0.05556, 7.55e-09), (0.01802, 0.007466, 0.09808), (0.03536, 0.01464, 0.09239), (0.05133, 0.02126, 0.08315), (0.06533, 0.02706, 0.07071), (0.07682, 0.03182, 0.05556), (0.08536, 0.03536, 0.03827), (0.09061, 0.03753, 0.01951), (0.09239, 0.03827, 7.55e-09), (0.01913, 0.003806, 0.09808), (0.03753, 0.007466, 0.09239), (0.05449, 0.01084, 0.08315), (0.06935, 0.01379, 0.07071), (0.08155, 0.01622, 0.05556), (0.09061, 0.01802, 0.03827), (0.09619, 0.01913, 0.01951), (0.09808, 0.01951, 7.55e-09), (0.01951, -3.266e-08, 0.09808), (0.03827, -3.192e-08, 0.09239), (0.05556, -3.117e-08, 0.08315), (0.07071, -3.192e-08, 0.07071), (0.08315, -3.341e-08, 0.05556), (0.09239, -2.745e-08, 0.03827), (0.09808, -3.937e-08, 0.01951), (0.1, -3.788e-08, 7.55e-09), (0.01913, -0.003806, 0.09808), (0.03753, -0.007466, 0.09239), (0.05449, -0.01084, 0.08315), (0.06935, -0.0138, 0.07071), (0.08155, -0.01622, 0.05556), (0.09061, -0.01802, 0.03827), (0.09619, -0.01913, 0.01951), (0.09808, -0.01951, 7.55e-09), (0.01802, -0.007466, 0.09808), (0.03536, -0.01464, 0.09239), (0.05133, -0.02126, 0.08315), (0.06533, -0.02706, 0.07071), (0.07682, -0.03182, 0.05556), (0.08536, -0.03536, 0.03827), (0.09061, -0.03753, 0.01951), (0.09239, -0.03827, 7.55e-09), (0.01622, -0.01084, 0.09808), (0.03182, -0.02126, 0.09239), (0.04619, -0.03087, 0.08315), (0.05879, -0.03928, 0.07071), (0.06913, -0.04619, 0.05556), (0.07682, -0.05133, 0.03827), (0.08155, -0.05449, 0.01951), (0.08315, -0.05556, 7.55e-09), (0.01379, -0.0138, 0.09808), (0.02706, -0.02706, 0.09239), (0.03928, -0.03928, 0.08315), (0.05, -0.05, 0.07071), (0.05879, -0.05879, 0.05556), (0.06533, -0.06533, 0.03827), (0.06935, -0.06935, 0.01951), (0.07071, -0.07071, 7.55e-09), (0.01084, -0.01622, 0.09808), (0.02126, -0.03182, 0.09239), (0.03087, -0.04619, 0.08315), (0.03928, -0.05879, 0.07071), (0.04619, -0.06913, 0.05556), (0.05133, -0.07682, 0.03827), (0.05449, -0.08155, 0.01951), (0.05556, -0.08315, 7.55e-09), (0.007466, -0.01802, 0.09808), (0.01464, -0.03536, 0.09239), (0.02126, -0.05133, 0.08315), (0.02706, -0.06533, 0.07071), (0.03182, -0.07682, 0.05556), (0.03536, -0.08536, 0.03827), (0.03753, -0.09061, 0.01951), (0.03827, -0.09239, 7.55e-09), (0.003806, -0.01913, 0.09808), (0.007466, -0.03753, 0.09239), (0.01084, -0.05449, 0.08315), (0.01379, -0.06935, 0.07071), (0.01622, -0.08155, 0.05556), (0.01802, -0.09061, 0.03827), (0.01913, -0.09619, 0.01951), (0.01951, -0.09808, 7.55e-09), (-7.212e-10, -0.01951, 0.09808), (4.122e-09, -0.03827, 0.09239), (2.632e-09, -0.05556, 0.08315), (-2.584e-09, -0.07071, 0.07071), (-8.544e-09, -0.08315, 0.05556), (6.357e-09, -0.09239, 0.03827), (-8.544e-09, -0.09808, 0.01951), (-1.003e-08, -0.1, 7.55e-09), (-0.003806, -0.01913, 0.09808), (-0.007466, -0.03753, 0.09239), (-0.01084, -0.05449, 0.08315), (-0.01379, -0.06935, 0.07071), (-0.01622, -0.08155, 0.05556), (-0.01802, -0.09061, 0.03827), (-0.01913, -0.09619, 0.01951), (-0.01951, -0.09808, 7.55e-09), (-1.247e-08, -6.269e-08, 0.1), (-0.007466, -0.01802, 0.09808), (-0.01464, -0.03536, 0.09239), (-0.02126, -0.05133, 0.08315), (-0.02706, -0.06533, 0.07071), (-0.03182, -0.07682, 0.05556), (-0.03536, -0.08536, 0.03827), (-0.03753, -0.09061, 0.01951), (-0.03827, -0.09239, 7.55e-09), (-0.01084, -0.01622, 0.09808), (-0.02126, -0.03182, 0.09239), (-0.03087, -0.04619, 0.08315), (-0.03928, -0.05879, 0.07071), (-0.04619, -0.06913, 0.05556), (-0.05133, -0.07682, 0.03827), (-0.05449, -0.08155, 0.01951), (-0.05556, -0.08315, 7.55e-09), (-0.01379, -0.0138, 0.09808), (-0.02706, -0.02706, 0.09239), (-0.03928, -0.03928, 0.08315), (-0.05, -0.05, 0.07071), (-0.05879, -0.05879, 0.05556), (-0.06533, -0.06533, 0.03827), (-0.06935, -0.06935, 0.01951), (-0.07071, -0.07071, 7.55e-09), (-0.01622, -0.01084, 0.09808), (-0.03182, -0.02126, 0.09239), (-0.04619, -0.03087, 0.08315), (-0.05879, -0.03928, 0.07071), (-0.06913, -0.04619, 0.05556), (-0.07682, -0.05133, 0.03827), (-0.08155, -0.05449, 0.01951), (-0.08315, -0.05556, 7.55e-09), (-0.01802, -0.007466, 0.09808), (-0.03536, -0.01464, 0.09239), (-0.05133, -0.02126, 0.08315), (-0.06533, -0.02706, 0.07071), (-0.07682, -0.03182, 0.05556), (-0.08536, -0.03536, 0.03827), (-0.09061, -0.03753, 0.01951), (-0.09239, -0.03827, 7.55e-09), (-0.01913, -0.003806, 0.09808), (-0.03753, -0.007466, 0.09239), (-0.05449, -0.01084, 0.08315), (-0.06935, -0.01379, 0.07071), (-0.08155, -0.01622, 0.05556), (-0.09061, -0.01802, 0.03827), (-0.09619, -0.01913, 0.01951), (-0.09808, -0.01951, 7.55e-09), (-0.01951, -3.117e-08, 0.09808), (-0.03827, -2.819e-08, 0.09239), (-0.05556, -2.819e-08, 0.08315), (-0.07071, -1.851e-08, 0.07071), (-0.08315, -1.404e-08, 0.05556), (-0.09239, -3.192e-08, 0.03827), (-0.09808, -9.567e-09, 0.01951), (-0.1, -1.404e-08, 7.55e-09), (-0.01913, 0.003806, 0.09808), (-0.03753, 0.007466, 0.09239), (-0.05449, 0.01084, 0.08315), (-0.06935, 0.01379, 0.07071), (-0.08155, 0.01622, 0.05556), (-0.09061, 0.01802, 0.03827), (-0.09619, 0.01913, 0.01951), (-0.09808, 0.01951, 7.55e-09), (-0.01802, 0.007466, 0.09808), (-0.03536, 0.01464, 0.09239), (-0.05133, 0.02126, 0.08315), (-0.06533, 0.02706, 0.07071), (-0.07682, 0.03182, 0.05556), (-0.08536, 0.03536, 0.03827), (-0.09061, 0.03753, 0.01951), (-0.09239, 0.03827, 7.55e-09), (-0.01622, 0.01084, 0.09808), (-0.03182, 0.02126, 0.09239), (-0.04619, 0.03087, 0.08315), (-0.05879, 0.03928, 0.07071), (-0.06913, 0.04619, 0.05556), (-0.07682, 0.05133, 0.03827), (-0.08155, 0.05449, 0.01951), (-0.08315, 0.05556, 7.55e-09), (-0.01379, 0.01379, 0.09808), (-0.02706, 0.02706, 0.09239), (-0.03928, 0.03928, 0.08315), (-0.05, 0.05, 0.07071), (-0.05879, 0.05879, 0.05556), (-0.06533, 0.06533, 0.03827), (-0.06935, 0.06935, 0.01951), (-0.07071, 0.07071, 7.55e-09), (-0.01084, 0.01622, 0.09808), (-0.02126, 0.03182, 0.09239), (-0.03087, 0.04619, 0.08315), (-0.03928, 0.05879, 0.07071), (-0.04619, 0.06913, 0.05556), (-0.05133, 0.07682, 0.03827), (-0.05449, 0.08155, 0.01951), (-0.05556, 0.08315, 7.55e-09), (-0.007466, 0.01802, 0.09808), (-0.01464, 0.03536, 0.09239), (-0.02126, 0.05133, 0.08315), (-0.02706, 0.06533, 0.07071), (-0.03182, 0.07682, 0.05556), (-0.03536, 0.08536, 0.03827), (-0.03753, 0.09061, 0.01951), (-0.03827, 0.09239, 7.55e-09), (-0.003806, 0.01913, 0.09808), (-0.007466, 0.03753, 0.09239), (-0.01084, 0.05449, 0.08315), (-0.01379, 0.06935, 0.07071), (-0.01622, 0.08155, 0.05556), (-0.01802, 0.09061, 0.03827), (-0.01913, 0.09619, 0.01951), (-0.01951, 0.09808, 7.55e-09), (3.749e-09, 0.01951, 0.09808), (7.847e-09, 0.03827, 0.09239), (1.083e-08, 0.05556, 0.08315), (1.53e-08, 0.07071, 0.07071), (2.722e-08, 0.08315, 0.05556), (6.357e-09, 0.09239, 0.03827), (2.573e-08, 0.09808, 0.01951), (2.722e-08, 0.1, 7.55e-09)], [], [(250, 249, 0, 1), (251, 250, 1, 2), (252, 251, 2, 3), (253, 252, 3, 4), (254, 253, 4, 5), (255, 254, 5, 6), (256, 255, 6, 7), (249, 136, 0), (0, 136, 8), (1, 0, 8, 9), (2, 1, 9, 10), (3, 2, 10, 11), (4, 3, 11, 12), (5, 4, 12, 13), (6, 5, 13, 14), (7, 6, 14, 15), (12, 11, 19, 20), (13, 12, 20, 21), (14, 13, 21, 22), (15, 14, 22, 23), (8, 136, 16), (9, 8, 16, 17), (10, 9, 17, 18), (11, 10, 18, 19), (17, 16, 24, 25), (18, 17, 25, 26), (19, 18, 26, 27), (20, 19, 27, 28), (21, 20, 28, 29), (22, 21, 29, 30), (23, 22, 30, 31), (16, 136, 24), (29, 28, 36, 37), (30, 29, 37, 38), (31, 30, 38, 39), (24, 136, 32), (25, 24, 32, 33), (26, 25, 33, 34), (27, 26, 34, 35), (28, 27, 35, 36), (33, 32, 40, 41), (34, 33, 41, 42), (35, 34, 42, 43), (36, 35, 43, 44), (37, 36, 44, 45), (38, 37, 45, 46), (39, 38, 46, 47), (32, 136, 40), (45, 44, 52, 53), (46, 45, 53, 54), (47, 46, 54, 55), (40, 136, 48), (41, 40, 48, 49), (42, 41, 49, 50), (43, 42, 50, 51), (44, 43, 51, 52), (50, 49, 57, 58), (51, 50, 58, 59), (52, 51, 59, 60), (53, 52, 60, 61), (54, 53, 61, 62), (55, 54, 62, 63), (48, 136, 56), (49, 48, 56, 57), (62, 61, 69, 70), (63, 62, 70, 71), (56, 136, 64), (57, 56, 64, 65), (58, 57, 65, 66), (59, 58, 66, 67), (60, 59, 67, 68), (61, 60, 68, 69), (67, 66, 74, 75), (68, 67, 75, 76), (69, 68, 76, 77), (70, 69, 77, 78), (71, 70, 78, 79), (64, 136, 72), (65, 64, 72, 73), (66, 65, 73, 74), (79, 78, 86, 87), (72, 136, 80), (73, 72, 80, 81), (74, 73, 81, 82), (75, 74, 82, 83), (76, 75, 83, 84), (77, 76, 84, 85), (78, 77, 85, 86), (83, 82, 90, 91), (84, 83, 91, 92), (85, 84, 92, 93), (86, 85, 93, 94), (87, 86, 94, 95), (80, 136, 88), (81, 80, 88, 89), (82, 81, 89, 90), (95, 94, 102, 103), (88, 136, 96), (89, 88, 96, 97), (90, 89, 97, 98), (91, 90, 98, 99), (92, 91, 99, 100), (93, 92, 100, 101), (94, 93, 101, 102), (100, 99, 107, 108), (101, 100, 108, 109), (102, 101, 109, 110), (103, 102, 110, 111), (96, 136, 104), (97, 96, 104, 105), (98, 97, 105, 106), (99, 98, 106, 107), (104, 136, 112), (105, 104, 112, 113), (106, 105, 113, 114), (107, 106, 114, 115), (108, 107, 115, 116), (109, 108, 116, 117), (110, 109, 117, 118), (111, 110, 118, 119), (116, 115, 123, 124), (117, 116, 124, 125), (118, 117, 125, 126), (119, 118, 126, 127), (112, 136, 120), (113, 112, 120, 121), (114, 113, 121, 122), (115, 114, 122, 123), (121, 120, 128, 129), (122, 121, 129, 130), (123, 122, 130, 131), (124, 123, 131, 132), (125, 124, 132, 133), (126, 125, 133, 134), (127, 126, 134, 135), (120, 136, 128), (133, 132, 141, 142), (134, 133, 142, 143), (135, 134, 143, 144), (128, 136, 137), (129, 128, 137, 138), (130, 129, 138, 139), (131, 130, 139, 140), (132, 131, 140, 141), (139, 138, 146, 147), (140, 139, 147, 148), (141, 140, 148, 149), (142, 141, 149, 150), (143, 142, 150, 151), (144, 143, 151, 152), (137, 136, 145), (138, 137, 145, 146), (151, 150, 158, 159), (152, 151, 159, 160), (145, 136, 153), (146, 145, 153, 154), (147, 146, 154, 155), (148, 147, 155, 156), (149, 148, 156, 157), (150, 149, 157, 158), (155, 154, 162, 163), (156, 155, 163, 164), (157, 156, 164, 165), (158, 157, 165, 166), (159, 158, 166, 167), (160, 159, 167, 168), (153, 136, 161), (154, 153, 161, 162), (167, 166, 174, 175), (168, 167, 175, 176), (161, 136, 169), (162, 161, 169, 170), (163, 162, 170, 171), (164, 163, 171, 172), (165, 164, 172, 173), (166, 165, 173, 174), (172, 171, 179, 180), (173, 172, 180, 181), (174, 173, 181, 182), (175, 174, 182, 183), (176, 175, 183, 184), (169, 136, 177), (170, 169, 177, 178), (171, 170, 178, 179), (184, 183, 191, 192), (177, 136, 185), (178, 177, 185, 186), (179, 178, 186, 187), (180, 179, 187, 188), (181, 180, 188, 189), (182, 181, 189, 190), (183, 182, 190, 191), (188, 187, 195, 196), (189, 188, 196, 197), (190, 189, 197, 198), (191, 190, 198, 199), (192, 191, 199, 200), (185, 136, 193), (186, 185, 193, 194), (187, 186, 194, 195), (200, 199, 207, 208), (193, 136, 201), (194, 193, 201, 202), (195, 194, 202, 203), (196, 195, 203, 204), (197, 196, 204, 205), (198, 197, 205, 206), (199, 198, 206, 207), (205, 204, 212, 213), (206, 205, 213, 214), (207, 206, 214, 215), (208, 207, 215, 216), (201, 136, 209), (202, 201, 209, 210), (203, 202, 210, 211), (204, 203, 211, 212), (210, 209, 217, 218), (211, 210, 218, 219), (212, 211, 219, 220), (213, 212, 220, 221), (214, 213, 221, 222), (215, 214, 222, 223), (216, 215, 223, 224), (209, 136, 217), (222, 221, 229, 230), (223, 222, 230, 231), (224, 223, 231, 232), (217, 136, 225), (218, 217, 225, 226), (219, 218, 226, 227), (220, 219, 227, 228), (221, 220, 228, 229), (226, 225, 233, 234), (227, 226, 234, 235), (228, 227, 235, 236), (229, 228, 236, 237), (230, 229, 237, 238), (231, 230, 238, 239), (232, 231, 239, 240), (225, 136, 233), (238, 237, 245, 246), (239, 238, 246, 247), (240, 239, 247, 248), (233, 136, 241), (234, 233, 241, 242), (235, 234, 242, 243), (236, 235, 243, 244), (237, 236, 244, 245), (243, 242, 250, 251), (244, 243, 251, 252), (245, 244, 252, 253), (246, 245, 253, 254), (247, 246, 254, 255), (248, 247, 255, 256), (241, 136, 249), (242, 241, 249, 250)])
me_sphere.polygons.foreach_set('use_smooth', [True] * 256)
_uv = me_sphere.uv_layers.new(name='UVMap')
_uv.uv.foreach_set('vector', [0.4544, 0.5933, 0.4777, 0.5489, 0.4867, 0.5525, 0.4724, 0.6007, 0.4302, 0.6392, 0.4544, 0.5933, 0.4724, 0.6007, 0.4576, 0.6506, 0.4045, 0.6878, 0.4302, 0.6392, 0.4576, 0.6506, 0.4418, 0.7034, 0.3765, 0.7406, 0.4045, 0.6878, 0.4418, 0.7034, 0.4246, 0.7607, 0.3453, 0.7997, 0.3765, 0.7406, 0.4246, 0.7607, 0.4056, 0.8243, 0.3108, 0.8668, 0.3453, 0.7997, 0.4056, 0.8243, 0.3845, 0.8958, 0.2698, 0.9461, 0.3108, 0.8668, 0.3845, 0.8958, 0.3594, 0.9812, 0.4777, 0.5489, 0.5007, 0.5049, 0.4867, 0.5525, 0.4867, 0.5525, 0.5007, 0.5049, 0.4962, 0.5543, 0.4724, 0.6007, 0.4867, 0.5525, 0.4962, 0.5543, 0.4917, 0.6044, 0.4576, 0.6506, 0.4724, 0.6007, 0.4917, 0.6044, 0.4868, 0.6561, 0.4418, 0.7034, 0.4576, 0.6506, 0.4868, 0.6561, 0.4815, 0.711, 0.4246, 0.7607, 0.4418, 0.7034, 0.4815, 0.711, 0.4757, 0.7703, 0.4056, 0.8243, 0.4246, 0.7607, 0.4757, 0.7703, 0.4693, 0.8361, 0.3845, 0.8958, 0.4056, 0.8243, 0.4693, 0.8361, 0.462, 0.9109, 0.3594, 0.9812, 0.3845, 0.8958, 0.462, 0.9109, 0.4535, 0.9991, 0.4757, 0.7703, 0.4815, 0.711, 0.5219, 0.7107, 0.5277, 0.77, 0.4693, 0.8361, 0.4757, 0.7703, 0.5277, 0.77, 0.534, 0.8358, 0.462, 0.9109, 0.4693, 0.8361, 0.534, 0.8358, 0.5411, 0.9108, 0.4535, 0.9991, 0.462, 0.9109, 0.5411, 0.9108, 0.5494, 0.9991, 0.4962, 0.5543, 0.5007, 0.5049, 0.506, 0.5542, 0.4917, 0.6044, 0.4962, 0.5543, 0.506, 0.5542, 0.5112, 0.6042, 0.4868, 0.6561, 0.4917, 0.6044, 0.5112, 0.6042, 0.5165, 0.6559, 0.4815, 0.711, 0.4868, 0.6561, 0.5165, 0.6559, 0.5219, 0.7107, 0.5112, 0.6042, 0.506, 0.5542, 0.5155, 0.5523, 0.5304, 0.6002, 0.5165, 0.6559, 0.5112, 0.6042, 0.5304, 0.6002, 0.5456, 0.6499, 0.5219, 0.7107, 0.5165, 0.6559, 0.5456, 0.6499, 0.5615, 0.7026, 0.5277, 0.77, 0.5219, 0.7107, 0.5615, 0.7026, 0.5786, 0.7596, 0.534, 0.8358, 0.5277, 0.77, 0.5786, 0.7596, 0.5975, 0.8231, 0.5411, 0.9108, 0.534, 0.8358, 0.5975, 0.8231, 0.6188, 0.8955, 0.5494, 0.9991, 0.5411, 0.9108, 0.6188, 0.8955, 0.644, 0.9808, 0.506, 0.5542, 0.5007, 0.5049, 0.5155, 0.5523, 0.5975, 0.8231, 0.5786, 0.7596, 0.6266, 0.7397, 0.6574, 0.7984, 0.6188, 0.8955, 0.5975, 0.8231, 0.6574, 0.7984, 0.6923, 0.8654, 0.644, 0.9808, 0.6188, 0.8955, 0.6923, 0.8654, 0.7335, 0.9446, 0.5155, 0.5523, 0.5007, 0.5049, 0.5244, 0.5485, 0.5304, 0.6002, 0.5155, 0.5523, 0.5244, 0.5485, 0.5484, 0.5926, 0.5456, 0.6499, 0.5304, 0.6002, 0.5484, 0.5926, 0.573, 0.6384, 0.5615, 0.7026, 0.5456, 0.6499, 0.573, 0.6384, 0.5988, 0.687, 0.5786, 0.7596, 0.5615, 0.7026, 0.5988, 0.687, 0.6266, 0.7397, 0.5484, 0.5926, 0.5244, 0.5485, 0.5325, 0.543, 0.5646, 0.5816, 0.573, 0.6384, 0.5484, 0.5926, 0.5646, 0.5816, 0.5976, 0.6218, 0.5988, 0.687, 0.573, 0.6384, 0.5976, 0.6218, 0.6324, 0.6644, 0.6266, 0.7397, 0.5988, 0.687, 0.6324, 0.6644, 0.6699, 0.7108, 0.6574, 0.7984, 0.6266, 0.7397, 0.6699, 0.7108, 0.7115, 0.7625, 0.6923, 0.8654, 0.6574, 0.7984, 0.7115, 0.7625, 0.7588, 0.8217, 0.7335, 0.9446, 0.6923, 0.8654, 0.7588, 0.8217, 0.8147, 0.8916, 0.5244, 0.5485, 0.5007, 0.5049, 0.5325, 0.543, 0.7115, 0.7625, 0.6699, 0.7108, 0.7068, 0.6741, 0.7577, 0.7168, 0.7588, 0.8217, 0.7115, 0.7625, 0.7577, 0.7168, 0.8157, 0.7658, 0.8147, 0.8916, 0.7588, 0.8217, 0.8157, 0.7658, 0.8842, 0.8237, 0.5325, 0.543, 0.5007, 0.5049, 0.5393, 0.536, 0.5646, 0.5816, 0.5325, 0.543, 0.5393, 0.536, 0.5783, 0.5677, 0.5976, 0.6218, 0.5646, 0.5816, 0.5783, 0.5677, 0.6185, 0.6007, 0.6324, 0.6644, 0.5976, 0.6218, 0.6185, 0.6007, 0.661, 0.6358, 0.6699, 0.7108, 0.6324, 0.6644, 0.661, 0.6358, 0.7068, 0.6741, 0.6185, 0.6007, 0.5783, 0.5677, 0.5891, 0.5514, 0.635, 0.5759, 0.661, 0.6358, 0.6185, 0.6007, 0.635, 0.5759, 0.6835, 0.6021, 0.7068, 0.6741, 0.661, 0.6358, 0.6835, 0.6021, 0.7359, 0.6308, 0.7577, 0.7168, 0.7068, 0.6741, 0.7359, 0.6308, 0.7942, 0.6629, 0.8157, 0.7658, 0.7577, 0.7168, 0.7942, 0.6629, 0.8608, 0.6998, 0.8842, 0.8237, 0.8157, 0.7658, 0.8608, 0.6998, 0.9394, 0.7434, 0.5393, 0.536, 0.5007, 0.5049, 0.5447, 0.5279, 0.5783, 0.5677, 0.5393, 0.536, 0.5447, 0.5279, 0.5891, 0.5514, 0.8608, 0.6998, 0.7942, 0.6629, 0.8196, 0.6029, 0.8922, 0.6262, 0.9394, 0.7434, 0.8608, 0.6998, 0.8922, 0.6262, 0.978, 0.6537, 0.5447, 0.5279, 0.5007, 0.5049, 0.5483, 0.5189, 0.5891, 0.5514, 0.5447, 0.5279, 0.5483, 0.5189, 0.5965, 0.5333, 0.635, 0.5759, 0.5891, 0.5514, 0.5965, 0.5333, 0.6463, 0.5484, 0.6835, 0.6021, 0.635, 0.5759, 0.6463, 0.5484, 0.699, 0.5647, 0.7359, 0.6308, 0.6835, 0.6021, 0.699, 0.5647, 0.7561, 0.5827, 0.7942, 0.6629, 0.7359, 0.6308, 0.7561, 0.5827, 0.8196, 0.6029, 0.699, 0.5647, 0.6463, 0.5484, 0.652, 0.5192, 0.707, 0.5249, 0.7561, 0.5827, 0.699, 0.5647, 0.707, 0.5249, 0.7666, 0.5314, 0.8196, 0.6029, 0.7561, 0.5827, 0.7666, 0.5314, 0.8329, 0.5389, 0.8922, 0.6262, 0.8196, 0.6029, 0.8329, 0.5389, 0.9088, 0.5477, 0.978, 0.6537, 0.8922, 0.6262, 0.9088, 0.5477, 0.9985, 0.558, 0.5483, 0.5189, 0.5007, 0.5049, 0.5501, 0.5093, 0.5965, 0.5333, 0.5483, 0.5189, 0.5501, 0.5093, 0.6002, 0.514, 0.6463, 0.5484, 0.5965, 0.5333, 0.6002, 0.514, 0.652, 0.5192, 0.9985, 0.558, 0.9088, 0.5477, 0.9098, 0.4673, 0.9999, 0.4599, 0.5501, 0.5093, 0.5007, 0.5049, 0.5501, 0.4996, 0.6002, 0.514, 0.5501, 0.5093, 0.5501, 0.4996, 0.6001, 0.4944, 0.652, 0.5192, 0.6002, 0.514, 0.6001, 0.4944, 0.652, 0.4894, 0.707, 0.5249, 0.652, 0.5192, 0.652, 0.4894, 0.7071, 0.4843, 0.7666, 0.5314, 0.707, 0.5249, 0.7071, 0.4843, 0.7669, 0.4791, 0.8329, 0.5389, 0.7666, 0.5314, 0.7669, 0.4791, 0.8335, 0.4735, 0.9088, 0.5477, 0.8329, 0.5389, 0.8335, 0.4735, 0.9098, 0.4673, 0.7071, 0.4843, 0.652, 0.4894, 0.6461, 0.4601, 0.6992, 0.4444, 0.7669, 0.4791, 0.7071, 0.4843, 0.6992, 0.4444, 0.7569, 0.4276, 0.8335, 0.4735, 0.7669, 0.4791, 0.7569, 0.4276, 0.8213, 0.4091, 0.9098, 0.4673, 0.8335, 0.4735, 0.8213, 0.4091, 0.895, 0.3881, 0.9999, 0.4599, 0.9098, 0.4673, 0.895, 0.3881, 0.9822, 0.3633, 0.5501, 0.4996, 0.5007, 0.5049, 0.5481, 0.49, 0.6001, 0.4944, 0.5501, 0.4996, 0.5481, 0.49, 0.5962, 0.4752, 0.652, 0.4894, 0.6001, 0.4944, 0.5962, 0.4752, 0.6461, 0.4601, 0.9822, 0.3633, 0.895, 0.3881, 0.8651, 0.3132, 0.9459, 0.2717, 0.5481, 0.49, 0.5007, 0.5049, 0.5443, 0.4811, 0.5962, 0.4752, 0.5481, 0.49, 0.5443, 0.4811, 0.5886, 0.4571, 0.6461, 0.4601, 0.5962, 0.4752, 0.5886, 0.4571, 0.6347, 0.4326, 0.6992, 0.4444, 0.6461, 0.4601, 0.6347, 0.4326, 0.6837, 0.4068, 0.7569, 0.4276, 0.6992, 0.4444, 0.6837, 0.4068, 0.7371, 0.3789, 0.8213, 0.4091, 0.7569, 0.4276, 0.7371, 0.3789, 0.7967, 0.3482, 0.895, 0.3881, 0.8213, 0.4091, 0.7967, 0.3482, 0.8651, 0.3132, 0.7371, 0.3789, 0.6837, 0.4068, 0.6611, 0.3728, 0.7081, 0.3351, 0.7967, 0.3482, 0.7371, 0.3789, 0.7081, 0.3351, 0.7607, 0.2932, 0.8651, 0.3132, 0.7967, 0.3482, 0.7607, 0.2932, 0.821, 0.2454, 0.9459, 0.2717, 0.8651, 0.3132, 0.821, 0.2454, 0.8923, 0.1888, 0.5443, 0.4811, 0.5007, 0.5049, 0.5388, 0.473, 0.5886, 0.4571, 0.5443, 0.4811, 0.5388, 0.473, 0.5776, 0.4409, 0.6347, 0.4326, 0.5886, 0.4571, 0.5776, 0.4409, 0.618, 0.4078, 0.6837, 0.4068, 0.6347, 0.4326, 0.618, 0.4078, 0.6611, 0.3728, 0.5388, 0.473, 0.5007, 0.5049, 0.5319, 0.4661, 0.5776, 0.4409, 0.5388, 0.473, 0.5319, 0.4661, 0.5637, 0.4271, 0.618, 0.4078, 0.5776, 0.4409, 0.5637, 0.4271, 0.5969, 0.3866, 0.6611, 0.3728, 0.618, 0.4078, 0.5969, 0.3866, 0.6323, 0.3439, 0.7081, 0.3351, 0.6611, 0.3728, 0.6323, 0.3439, 0.6711, 0.2976, 0.7607, 0.2932, 0.7081, 0.3351, 0.6711, 0.2976, 0.7145, 0.2462, 0.821, 0.2454, 0.7607, 0.2932, 0.7145, 0.2462, 0.7644, 0.1874, 0.8923, 0.1888, 0.821, 0.2454, 0.7644, 0.1874, 0.8235, 0.1179, 0.6711, 0.2976, 0.6323, 0.3439, 0.5984, 0.3212, 0.6274, 0.2681, 0.7145, 0.2462, 0.6711, 0.2976, 0.6274, 0.2681, 0.6599, 0.2091, 0.7644, 0.1874, 0.7145, 0.2462, 0.6599, 0.2091, 0.6974, 0.1415, 0.8235, 0.1179, 0.7644, 0.1874, 0.6974, 0.1415, 0.7419, 0.06152, 0.5319, 0.4661, 0.5007, 0.5049, 0.5237, 0.4608, 0.5637, 0.4271, 0.5319, 0.4661, 0.5237, 0.4608, 0.5473, 0.4162, 0.5969, 0.3866, 0.5637, 0.4271, 0.5473, 0.4162, 0.5719, 0.3701, 0.6323, 0.3439, 0.5969, 0.3866, 0.5719, 0.3701, 0.5984, 0.3212, 0.5473, 0.4162, 0.5237, 0.4608, 0.5147, 0.4571, 0.5291, 0.4088, 0.5719, 0.3701, 0.5473, 0.4162, 0.5291, 0.4088, 0.5442, 0.3587, 0.5984, 0.3212, 0.5719, 0.3701, 0.5442, 0.3587, 0.5606, 0.3055, 0.6274, 0.2681, 0.5984, 0.3212, 0.5606, 0.3055, 0.5786, 0.2477, 0.6599, 0.2091, 0.6274, 0.2681, 0.5786, 0.2477, 0.599, 0.1833, 0.6974, 0.1415, 0.6599, 0.2091, 0.599, 0.1833, 0.6226, 0.1095, 0.7419, 0.06152, 0.6974, 0.1415, 0.6226, 0.1095, 0.6505, 0.02211, 0.5237, 0.4608, 0.5007, 0.5049, 0.5147, 0.4571, 0.599, 0.1833, 0.5786, 0.2477, 0.5267, 0.2373, 0.534, 0.17, 0.6226, 0.1095, 0.599, 0.1833, 0.534, 0.17, 0.5426, 0.09279, 0.6505, 0.02211, 0.6226, 0.1095, 0.5426, 0.09279, 0.5529, 0.001297, 0.5147, 0.4571, 0.5007, 0.5049, 0.5051, 0.4553, 0.5291, 0.4088, 0.5147, 0.4571, 0.5051, 0.4553, 0.5097, 0.4051, 0.5442, 0.3587, 0.5291, 0.4088, 0.5097, 0.4051, 0.5148, 0.353, 0.5606, 0.3055, 0.5442, 0.3587, 0.5148, 0.353, 0.5204, 0.2976, 0.5786, 0.2477, 0.5606, 0.3055, 0.5204, 0.2976, 0.5267, 0.2373, 0.5148, 0.353, 0.5097, 0.4051, 0.4901, 0.4052, 0.4848, 0.3531, 0.5204, 0.2976, 0.5148, 0.353, 0.4848, 0.3531, 0.4794, 0.2977, 0.5267, 0.2373, 0.5204, 0.2976, 0.4794, 0.2977, 0.4738, 0.2373, 0.534, 0.17, 0.5267, 0.2373, 0.4738, 0.2373, 0.4676, 0.1699, 0.5426, 0.09279, 0.534, 0.17, 0.4676, 0.1699, 0.4607, 0.09217, 0.5529, 0.001297, 0.5426, 0.09279, 0.4607, 0.09217, 0.4527, 9.994e-05, 0.5051, 0.4553, 0.5007, 0.5049, 0.4953, 0.4554, 0.5097, 0.4051, 0.5051, 0.4553, 0.4953, 0.4554, 0.4901, 0.4052, 0.4607, 0.09217, 0.4676, 0.1699, 0.4025, 0.1829, 0.3801, 0.1078, 0.4527, 9.994e-05, 0.4607, 0.09217, 0.3801, 0.1078, 0.3537, 0.01893, 0.4953, 0.4554, 0.5007, 0.5049, 0.4858, 0.4574, 0.4901, 0.4052, 0.4953, 0.4554, 0.4858, 0.4574, 0.4708, 0.4092, 0.4848, 0.3531, 0.4901, 0.4052, 0.4708, 0.4092, 0.4554, 0.3591, 0.4794, 0.2977, 0.4848, 0.3531, 0.4554, 0.3591, 0.4393, 0.3059, 0.4738, 0.2373, 0.4794, 0.2977, 0.4393, 0.3059, 0.4219, 0.2478, 0.4676, 0.1699, 0.4738, 0.2373, 0.4219, 0.2478, 0.4025, 0.1829, 0.4554, 0.3591, 0.4708, 0.4092, 0.4527, 0.4169, 0.4278, 0.3708, 0.4393, 0.3059, 0.4554, 0.3591, 0.4278, 0.3708, 0.4015, 0.3218, 0.4219, 0.2478, 0.4393, 0.3059, 0.4015, 0.3218, 0.3731, 0.2683, 0.4025, 0.1829, 0.4219, 0.2478, 0.3731, 0.2683, 0.3415, 0.2089, 0.3801, 0.1078, 0.4025, 0.1829, 0.3415, 0.2089, 0.3039, 0.1392, 0.3537, 0.01893, 0.3801, 0.1078, 0.3039, 0.1392, 0.26, 0.05756, 0.4858, 0.4574, 0.5007, 0.5049, 0.4768, 0.4612, 0.4708, 0.4092, 0.4858, 0.4574, 0.4768, 0.4612, 0.4527, 0.4169, 0.3039, 0.1392, 0.3415, 0.2089, 0.2864, 0.2456, 0.2359, 0.1858, 0.26, 0.05756, 0.3039, 0.1392, 0.2359, 0.1858, 0.1765, 0.1148, 0.4768, 0.4612, 0.5007, 0.5049, 0.4687, 0.4667, 0.4527, 0.4169, 0.4768, 0.4612, 0.4687, 0.4667, 0.4364, 0.428, 0.4278, 0.3708, 0.4527, 0.4169, 0.4364, 0.428, 0.403, 0.3877, 0.4015, 0.3218, 0.4278, 0.3708, 0.403, 0.3877, 0.3676, 0.3448, 0.3731, 0.2683, 0.4015, 0.3218, 0.3676, 0.3448, 0.3292, 0.298, 0.3415, 0.2089, 0.3731, 0.2683, 0.3292, 0.298, 0.2864, 0.2456, 0.3676, 0.3448, 0.403, 0.3877, 0.382, 0.4091, 0.3389, 0.3739, 0.3292, 0.298, 0.3676, 0.3448, 0.3389, 0.3739, 0.292, 0.3356, 0.2864, 0.2456, 0.3292, 0.298, 0.292, 0.3356, 0.2397, 0.2928, 0.2359, 0.1858, 0.2864, 0.2456, 0.2397, 0.2928, 0.1788, 0.2446, 0.1765, 0.1148, 0.2359, 0.1858, 0.1788, 0.2446, 0.1067, 0.1871, 0.4687, 0.4667, 0.5007, 0.5049, 0.4619, 0.4737, 0.4364, 0.428, 0.4687, 0.4667, 0.4619, 0.4737, 0.4227, 0.442, 0.403, 0.3877, 0.4364, 0.428, 0.4227, 0.442, 0.382, 0.4091, 0.1067, 0.1871, 0.1788, 0.2446, 0.1346, 0.3131, 0.05314, 0.2713, 0.4619, 0.4737, 0.5007, 0.5049, 0.4566, 0.4819, 0.4227, 0.442, 0.4619, 0.4737, 0.4566, 0.4819, 0.4119, 0.4585, 0.382, 0.4091, 0.4227, 0.442, 0.4119, 0.4585, 0.3656, 0.4341, 0.3389, 0.3739, 0.382, 0.4091, 0.3656, 0.4341, 0.3165, 0.4082, 0.292, 0.3356, 0.3389, 0.3739, 0.3165, 0.4082, 0.2631, 0.3798, 0.2397, 0.2928, 0.292, 0.3356, 0.2631, 0.3798, 0.2035, 0.3482, 0.1788, 0.2446, 0.2397, 0.2928, 0.2035, 0.3482, 0.1346, 0.3131, 0.3165, 0.4082, 0.3656, 0.4341, 0.3545, 0.4619, 0.3013, 0.4461, 0.2631, 0.3798, 0.3165, 0.4082, 0.3013, 0.4461, 0.2434, 0.4288, 0.2035, 0.3482, 0.2631, 0.3798, 0.2434, 0.4288, 0.1789, 0.4095, 0.1346, 0.3131, 0.2035, 0.3482, 0.1789, 0.4095, 0.1048, 0.3887, 0.05314, 0.2713, 0.1346, 0.3131, 0.1048, 0.3887, 0.01727, 0.3636, 0.4566, 0.4819, 0.5007, 0.5049, 0.4529, 0.4909, 0.4119, 0.4585, 0.4566, 0.4819, 0.4529, 0.4909, 0.4046, 0.4767, 0.3656, 0.4341, 0.4119, 0.4585, 0.4046, 0.4767, 0.3545, 0.4619, 0.01727, 0.3636, 0.1048, 0.3887, 0.09047, 0.4682, 9.994e-05, 0.4606, 0.4529, 0.4909, 0.5007, 0.5049, 0.4511, 0.5005, 0.4046, 0.4767, 0.4529, 0.4909, 0.4511, 0.5005, 0.401, 0.496, 0.3545, 0.4619, 0.4046, 0.4767, 0.401, 0.496, 0.349, 0.4913, 0.3013, 0.4461, 0.3545, 0.4619, 0.349, 0.4913, 0.2938, 0.4862, 0.2434, 0.4288, 0.3013, 0.4461, 0.2938, 0.4862, 0.2337, 0.4805, 0.1789, 0.4095, 0.2434, 0.4288, 0.2337, 0.4805, 0.1668, 0.4743, 0.1048, 0.3887, 0.1789, 0.4095, 0.1668, 0.4743, 0.09047, 0.4682, 0.2337, 0.4805, 0.2938, 0.4862, 0.2943, 0.5269, 0.2343, 0.5331, 0.1668, 0.4743, 0.2337, 0.4805, 0.2343, 0.5331, 0.1673, 0.5401, 0.09047, 0.4682, 0.1668, 0.4743, 0.1673, 0.5401, 0.09194, 0.5487, 9.994e-05, 0.4606, 0.09047, 0.4682, 0.09194, 0.5487, 0.001855, 0.5587, 0.4511, 0.5005, 0.5007, 0.5049, 0.4512, 0.5102, 0.401, 0.496, 0.4511, 0.5005, 0.4512, 0.5102, 0.4012, 0.5156, 0.349, 0.4913, 0.401, 0.496, 0.4012, 0.5156, 0.3493, 0.5211, 0.2938, 0.4862, 0.349, 0.4913, 0.3493, 0.5211, 0.2943, 0.5269, 0.4012, 0.5156, 0.4512, 0.5102, 0.4533, 0.5198, 0.4053, 0.5348, 0.3493, 0.5211, 0.4012, 0.5156, 0.4053, 0.5348, 0.3555, 0.5503, 0.2943, 0.5269, 0.3493, 0.5211, 0.3555, 0.5503, 0.3027, 0.5667, 0.2343, 0.5331, 0.2943, 0.5269, 0.3027, 0.5667, 0.2453, 0.5844, 0.1673, 0.5401, 0.2343, 0.5331, 0.2453, 0.5844, 0.1817, 0.6041, 0.09194, 0.5487, 0.1673, 0.5401, 0.1817, 0.6041, 0.1083, 0.6275, 0.001855, 0.5587, 0.09194, 0.5487, 0.1083, 0.6275, 0.02215, 0.6546, 0.4512, 0.5102, 0.5007, 0.5049, 0.4533, 0.5198, 0.1817, 0.6041, 0.2453, 0.5844, 0.2659, 0.6326, 0.2069, 0.6646, 0.1083, 0.6275, 0.1817, 0.6041, 0.2069, 0.6646, 0.1405, 0.7013, 0.02215, 0.6546, 0.1083, 0.6275, 0.1405, 0.7013, 0.06108, 0.7449, 0.4533, 0.5198, 0.5007, 0.5049, 0.4571, 0.5287, 0.4053, 0.5348, 0.4533, 0.5198, 0.4571, 0.5287, 0.413, 0.5528, 0.3555, 0.5503, 0.4053, 0.5348, 0.413, 0.5528, 0.3672, 0.5777, 0.3027, 0.5667, 0.3555, 0.5503, 0.3672, 0.5777, 0.3187, 0.604, 0.2453, 0.5844, 0.3027, 0.5667, 0.3187, 0.604, 0.2659, 0.6326, 0.413, 0.5528, 0.4571, 0.5287, 0.4626, 0.5367, 0.424, 0.5689, 0.3672, 0.5777, 0.413, 0.5528, 0.424, 0.5689, 0.3841, 0.6022, 0.3187, 0.604, 0.3672, 0.5777, 0.3841, 0.6022, 0.3417, 0.6374, 0.2659, 0.6326, 0.3187, 0.604, 0.3417, 0.6374, 0.2956, 0.6756, 0.2069, 0.6646, 0.2659, 0.6326, 0.2956, 0.6756, 0.2446, 0.718, 0.1405, 0.7013, 0.2069, 0.6646, 0.2446, 0.718, 0.1857, 0.7678, 0.06108, 0.7449, 0.1405, 0.7013, 0.1857, 0.7678, 0.1168, 0.8259, 0.4571, 0.5287, 0.5007, 0.5049, 0.4626, 0.5367, 0.2446, 0.718, 0.2956, 0.6756, 0.3329, 0.7121, 0.2909, 0.7638, 0.1857, 0.7678, 0.2446, 0.718, 0.2909, 0.7638, 0.2436, 0.8235, 0.1168, 0.8259, 0.1857, 0.7678, 0.2436, 0.8235, 0.1876, 0.8939, 0.4626, 0.5367, 0.5007, 0.5049, 0.4695, 0.5435, 0.424, 0.5689, 0.4626, 0.5367, 0.4695, 0.5435, 0.438, 0.5826, 0.3841, 0.6022, 0.424, 0.5689, 0.438, 0.5826, 0.4053, 0.623, 0.3417, 0.6374, 0.3841, 0.6022, 0.4053, 0.623, 0.3706, 0.6657, 0.2956, 0.6756, 0.3417, 0.6374, 0.3706, 0.6657, 0.3329, 0.7121, 0.4053, 0.623, 0.438, 0.5826, 0.4544, 0.5933, 0.4302, 0.6392, 0.3706, 0.6657, 0.4053, 0.623, 0.4302, 0.6392, 0.4045, 0.6878, 0.3329, 0.7121, 0.3706, 0.6657, 0.4045, 0.6878, 0.3765, 0.7406, 0.2909, 0.7638, 0.3329, 0.7121, 0.3765, 0.7406, 0.3453, 0.7997, 0.2436, 0.8235, 0.2909, 0.7638, 0.3453, 0.7997, 0.3108, 0.8668, 0.1876, 0.8939, 0.2436, 0.8235, 0.3108, 0.8668, 0.2698, 0.9461, 0.4695, 0.5435, 0.5007, 0.5049, 0.4777, 0.5489, 0.438, 0.5826, 0.4695, 0.5435, 0.4777, 0.5489, 0.4544, 0.5933])
me_sphere.use_remesh_preserve_volume = False
me_sphere.use_remesh_preserve_attributes = False
me_sphere.use_mirror_vertex_groups = False
me_sphere.update()

# ---- objects
ob_bulb = bpy.data.objects.new('Bulb', me_sphere_001)
ob_frame = bpy.data.objects.new('Frame', me_torus)
ob_bulb_cover = bpy.data.objects.new('Bulb Cover', me_sphere)

# ---- transforms, parenting, visibility, modifiers, constraints
ob_bulb.location = (0.0, 0.0, -0.002021)
ob_bulb.scale = (0.03828, 0.03828, 0.03828)
ob_bulb.lineart.crease_threshold = 0.0
ob_frame.location = (0.0, 0.0, 0.0)
ob_frame.scale = (0.5, 0.5, 0.5)
ob_frame.lineart.crease_threshold = 0.0
ob_bulb_cover.location = (0.0, 0.0, 0.0)
ob_bulb_cover.scale = (0.5, 0.5, 0.5)
ob_bulb_cover.lineart.crease_threshold = 0.0

# ---- collection membership
col_collection_1.objects.link(ob_bulb)
col_collection_1.objects.link(ob_frame)
col_collection_1.objects.link(ob_bulb_cover)

# ---- scene / render settings (as saved in the file)
scene.frame_start = 1; scene.frame_end = 250; scene.frame_set(1)
scene.render.engine = 'BLENDER_EEVEE_NEXT'
scene.render.resolution_percentage = 50
scene.render.dither_intensity = 0.0
scene.cycles.use_denoising = False
scene.cycles.samples = 128
scene.cycles.sampling_pattern = 'TABULATED_SOBOL'
scene.cycles.use_adaptive_sampling = False
scene.cycles.use_light_tree = False
scene.cycles.blur_glossy = 0.0
scene.cycles.sample_clamp_indirect = 0.0
scene.view_settings.view_transform = 'Standard'
bpy.context.view_layer.update()

# ---- added for rendering (the .blend has no active camera and no usable light): camera, sun + grey world if the file has none
cam_auto = bpy.data.cameras.new('AutoCamera')
cam_auto.lens = 50.0
cam_auto.sensor_width = 36.0
cam_auto.clip_end = 1000.0
ob_auto_camera = bpy.data.objects.new('AutoCamera', cam_auto)
scene.collection.objects.link(ob_auto_camera)
ob_auto_camera.location = (0.185045, -0.222054, 0.173036)
ob_auto_camera.rotation_euler = (1.09748, -7.21219e-08, 0.694738)
scene.camera = ob_auto_camera
light_auto_sun = bpy.data.lights.new('AutoSun', 'SUN')
light_auto_sun.energy = 3.0
light_auto_sun.angle = 0.0523599
ob_auto_sun = bpy.data.objects.new('AutoSun', light_auto_sun)
scene.collection.objects.link(ob_auto_sun)
ob_auto_sun.rotation_euler = (0.872665, 0.174533, 0.523599)
if scene.world is None:
    world_auto = bpy.data.worlds.new('AutoWorld')
    world_auto.color = (0.3, 0.3, 0.3)
    scene.world = world_auto
bpy.context.view_layer.update()
